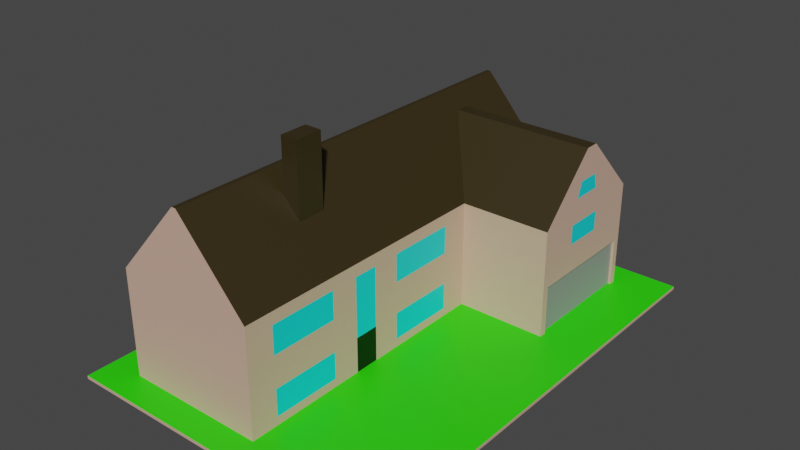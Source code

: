 # Source: houses2.blend  (saved by Blender 2.91.10; exported with 4.5.12 LTS)
import bpy
from mathutils import Matrix  # noqa: F401  (used for matrix-valued properties, if any)

bpy.ops.wm.read_factory_settings(use_empty=True)
scene = bpy.context.scene
scene.name = 'Scene'

# ---- collections
col_collection = bpy.data.collections.new('Collection'); scene.collection.children.link(col_collection)

# ---- materials (node trees are filled in below, after node groups)
mat_material = bpy.data.materials.new('Material')
mat_material.use_transparent_shadow = False
mat_material_002 = bpy.data.materials.new('Material.002')
mat_material_002.use_transparent_shadow = False
mat_material_003 = bpy.data.materials.new('Material.003')
mat_material_003.use_transparent_shadow = False
mat_material_004 = bpy.data.materials.new('Material.004')
mat_material_004.use_transparent_shadow = False
mat_material_005 = bpy.data.materials.new('Material.005')
mat_material_005.use_transparent_shadow = False
mat_material_006 = bpy.data.materials.new('Material.006')
mat_material_006.use_transparent_shadow = False

# ---- material node trees
mat_material.use_nodes = True; mat_material.node_tree.nodes.clear()
_N = mat_material.node_tree.nodes; _L = mat_material.node_tree.links
n0 = _N.new('ShaderNodeBsdfPrincipled'); n0.name = 'Principled BSDF'; n0.location = (10, 300)
n0.distribution = 'GGX'
n0.subsurface_method = 'BURLEY'
n0.inputs[0].default_value = (0.65, 0.4182, 0.3226, 1.0)
n0.inputs[3].default_value = 1.45
n0.inputs[27].default_value = (0.0, 0.0, 0.0, 1.0)
n0.inputs[28].default_value = 1.0
n1 = _N.new('ShaderNodeOutputMaterial'); n1.name = 'Material Output'; n1.location = (300, 300)
_L.new(n0.outputs[0], n1.inputs[0])
n1.is_active_output = True
mat_material_002.use_nodes = True; mat_material_002.node_tree.nodes.clear()
_N = mat_material_002.node_tree.nodes; _L = mat_material_002.node_tree.links
n0 = _N.new('ShaderNodeBsdfPrincipled'); n0.name = 'Principled BSDF'; n0.location = (10, 300)
n0.distribution = 'GGX'
n0.subsurface_method = 'BURLEY'
n0.inputs[0].default_value = (0.02405, 0.8, 0.0, 1.0)
n0.inputs[3].default_value = 1.45
n0.inputs[27].default_value = (0.0, 0.0, 0.0, 1.0)
n0.inputs[28].default_value = 1.0
n1 = _N.new('ShaderNodeOutputMaterial'); n1.name = 'Material Output'; n1.location = (300, 300)
_L.new(n0.outputs[0], n1.inputs[0])
n1.is_active_output = True
mat_material_003.use_nodes = True; mat_material_003.node_tree.nodes.clear()
_N = mat_material_003.node_tree.nodes; _L = mat_material_003.node_tree.links
n0 = _N.new('ShaderNodeBsdfPrincipled'); n0.name = 'Principled BSDF'; n0.location = (10, 300)
n0.distribution = 'GGX'
n0.subsurface_method = 'BURLEY'
n0.inputs[0].default_value = (0.2883, 0.2883, 0.2883, 1.0)
n0.inputs[3].default_value = 1.45
n0.inputs[27].default_value = (0.0, 0.0, 0.0, 1.0)
n0.inputs[28].default_value = 1.0
n1 = _N.new('ShaderNodeOutputMaterial'); n1.name = 'Material Output'; n1.location = (300, 300)
_L.new(n0.outputs[0], n1.inputs[0])
n1.is_active_output = True
mat_material_004.use_nodes = True; mat_material_004.node_tree.nodes.clear()
_N = mat_material_004.node_tree.nodes; _L = mat_material_004.node_tree.links
n0 = _N.new('ShaderNodeBsdfPrincipled'); n0.name = 'Principled BSDF'; n0.location = (10, 300)
n0.distribution = 'GGX'
n0.subsurface_method = 'BURLEY'
n0.inputs[0].default_value = (0.0, 0.0, 0.0, 1.0)
n0.inputs[3].default_value = 1.45
n0.inputs[27].default_value = (0.0, 0.0, 0.0, 1.0)
n0.inputs[28].default_value = 1.0
n1 = _N.new('ShaderNodeOutputMaterial'); n1.name = 'Material Output'; n1.location = (300, 300)
_L.new(n0.outputs[0], n1.inputs[0])
n1.is_active_output = True
mat_material_005.use_nodes = True; mat_material_005.node_tree.nodes.clear()
_N = mat_material_005.node_tree.nodes; _L = mat_material_005.node_tree.links
n0 = _N.new('ShaderNodeBsdfPrincipled'); n0.name = 'Principled BSDF'; n0.location = (10, 300)
n0.distribution = 'GGX'
n0.subsurface_method = 'BURLEY'
n0.inputs[0].default_value = (0.00618, 0.7326, 0.8, 1.0)
n0.inputs[3].default_value = 1.45
n0.inputs[27].default_value = (0.0, 0.0, 0.0, 1.0)
n0.inputs[28].default_value = 1.0
n1 = _N.new('ShaderNodeOutputMaterial'); n1.name = 'Material Output'; n1.location = (300, 300)
_L.new(n0.outputs[0], n1.inputs[0])
n1.is_active_output = True
mat_material_006.use_nodes = True; mat_material_006.node_tree.nodes.clear()
_N = mat_material_006.node_tree.nodes; _L = mat_material_006.node_tree.links
n0 = _N.new('ShaderNodeBsdfPrincipled'); n0.name = 'Principled BSDF'; n0.location = (10, 300)
n0.distribution = 'GGX'
n0.subsurface_method = 'BURLEY'
n0.inputs[0].default_value = (0.0331, 0.02292, 0.005116, 1.0)
n0.inputs[3].default_value = 1.45
n0.inputs[27].default_value = (0.0, 0.0, 0.0, 1.0)
n0.inputs[28].default_value = 1.0
n1 = _N.new('ShaderNodeOutputMaterial'); n1.name = 'Material Output'; n1.location = (300, 300)
_L.new(n0.outputs[0], n1.inputs[0])
n1.is_active_output = True

# ---- world
world_world = bpy.data.worlds.new('World'); scene.world = world_world
world_world.use_nodes = True; world_world.node_tree.nodes.clear()
_N = world_world.node_tree.nodes; _L = world_world.node_tree.links
n0 = _N.new('ShaderNodeOutputWorld'); n0.name = 'World Output'; n0.location = (300, 300)
n1 = _N.new('ShaderNodeBackground'); n1.name = 'Background'; n1.location = (10, 300)
n1.inputs[0].default_value = (0.05088, 0.05088, 0.05088, 1.0)
_L.new(n1.outputs[0], n0.inputs[0])
n0.is_active_output = True
world_world.color = (0.05088, 0.05088, 0.05088)
world_world.use_sun_shadow = False
world_world.sun_shadow_jitter_overblur = 0.0

# ---- meshes
me_cube = bpy.data.meshes.new('Cube')
me_cube.from_pydata([(-11.08, -17.85, -2.454), (-11.08, -17.85, -2.211), (-11.08, 17.85, -2.454), (-11.08, 17.85, -2.211), (13.4, -17.85, -2.454), (13.4, -17.85, -2.211), (13.4, 17.85, -2.454), (13.4, 17.85, -2.211), (-8.409, -17.85, -2.211), (-8.409, -17.85, -2.454), (-8.409, 17.85, -2.211), (-8.409, 17.85, -2.454), (-11.08, -15.62, -2.454), (-11.08, 15.62, -2.454), (-11.08, 15.62, -2.211), (-11.08, -15.62, -2.211), (13.4, 15.62, -2.454), (13.4, -15.62, -2.454), (13.4, -15.62, -2.211), (13.4, 15.62, -2.211), (-8.409, -15.62, -2.211), (-8.409, 15.62, -2.211), (-8.409, -15.62, -2.454), (-8.409, 15.62, -2.454), (2.493, 17.85, -2.211), (2.493, -17.85, -2.454), (2.493, -15.62, -2.454), (2.493, -17.85, -2.211), (2.493, 17.85, -2.454), (2.493, 15.62, -2.211), (2.493, -15.62, -2.211), (2.493, 15.62, -2.454), (2.493, 15.62, 6.043), (-8.409, 15.62, 6.043), (-8.409, -15.62, 6.043), (2.493, -15.62, 6.043), (9.461, 17.85, -2.211), (9.461, -17.85, -2.454), (9.461, -15.62, -2.211), (9.461, 15.62, -2.454), (9.461, -15.62, -2.454), (9.461, -17.85, -2.211), (9.461, 17.85, -2.454), (9.461, 15.62, -2.211), (-8.409, 5.498, -2.211), (-8.409, 5.498, -2.454), (-11.08, 5.498, -2.211), (13.4, 5.498, -2.211), (13.4, 5.498, -2.454), (-11.08, 5.498, -2.454), (2.493, 5.498, -2.211), (2.493, 5.498, -2.454), (-8.409, 5.498, 6.043), (2.493, 5.498, 6.043), (9.461, 5.498, -2.454), (9.461, 5.498, -2.211), (9.461, 15.62, 6.043), (2.493, 15.62, 6.043), (2.493, 5.498, 6.043), (9.461, 5.498, 6.043), (9.461, 11.08, 10.72), (-1.665, 11.08, 10.72), (-1.665, 10.04, 10.72), (9.461, 10.04, 10.72), (-2.794, 15.62, 11.99), (-3.122, 15.62, 11.99), (-3.122, 5.498, 11.99), (-3.122, -15.62, 11.99), (-2.794, -15.62, 11.99), (-2.794, 5.498, 11.99), (2.493, 15.62, 1.957), (2.493, -15.62, 1.957), (-8.409, 15.62, 1.957), (-8.409, -15.62, 1.957), (-8.409, 5.498, 1.957), (2.493, 5.498, 1.957), (2.493, -15.62, 0.4872), (2.493, 15.62, 0.4872), (-8.409, 15.62, 0.4872), (-8.409, -15.62, 0.4872), (-8.409, 5.498, 0.4872), (2.493, 5.498, 0.4872), (-11.08, -4.115, -2.211), (-11.08, -6.005, -2.211), (13.4, -6.005, -2.454), (13.4, -4.115, -2.454), (-8.409, -4.115, -2.211), (-8.409, -6.005, -2.211), (-8.409, -6.005, -2.454), (-8.409, -4.115, -2.454), (13.4, -6.005, -2.211), (13.4, -4.115, -2.211), (-11.08, -6.005, -2.454), (-11.08, -4.115, -2.454), (2.493, -6.005, -2.211), (2.493, -4.115, -2.211), (2.493, -4.115, -2.454), (2.493, -6.005, -2.454), (-8.409, -4.115, 6.043), (-8.409, -6.005, 6.043), (2.493, -6.005, 6.043), (2.493, -4.115, 6.043), (9.461, -4.115, -2.454), (9.461, -6.005, -2.454), (9.461, -4.115, -2.211), (9.461, -6.005, -2.211), (-3.122, -6.005, 11.99), (-3.122, -4.115, 11.99), (-2.794, -4.115, 11.99), (-2.794, -6.005, 11.99), (2.493, -4.115, 1.957), (2.493, -6.005, 1.957), (-8.409, -6.005, 1.957), (-8.409, -4.115, 1.957), (-8.409, -6.005, 0.4872), (-8.409, -4.115, 0.4872), (2.493, -4.115, 0.4872), (2.493, -6.005, 0.4872), (2.493, -15.62, -1.572), (2.493, 15.62, -1.572), (-8.409, 15.62, -1.572), (-8.409, -15.62, -1.572), (-8.409, 5.498, -1.572), (2.493, 5.498, -1.572), (2.493, -4.115, -1.572), (2.493, -6.005, -1.572), (-8.409, -6.005, -1.572), (-8.409, -4.115, -1.572), (-8.409, 15.62, 5.103), (2.493, 15.62, 5.103), (2.493, -1.952, 2.943), (2.493, 3.336, 2.943), (-8.409, 3.336, 2.943), (-8.409, -1.952, 2.943), (2.493, -13.46, 2.943), (2.493, -8.161, 2.943), (-8.409, -8.161, 2.943), (-8.409, -13.46, 2.943), (-8.409, -4.115, 2.943), (-8.409, -6.005, 2.943), (2.493, -6.005, 2.943), (2.493, -4.115, 2.943), (2.493, -15.62, 2.943), (2.493, 5.498, 2.943), (-8.409, 5.498, 2.943), (-8.409, -15.62, 2.943), (-8.409, 15.62, 2.943), (2.493, 15.62, 2.943), (-11.08, -8.161, -2.211), (-11.08, -13.46, -2.211), (-8.409, -8.161, -2.211), (-8.409, -13.46, -2.211), (-11.08, -13.46, -2.454), (-11.08, -8.161, -2.454), (13.4, -13.46, -2.454), (13.4, -8.161, -2.454), (9.461, -8.161, -2.454), (9.461, -13.46, -2.454), (13.4, -13.46, -2.211), (13.4, -8.161, -2.211), (-8.409, -8.161, 0.4872), (-8.409, -13.46, 0.4872), (-8.409, -13.46, -2.454), (-8.409, -8.161, -2.454), (2.493, -8.161, -2.454), (2.493, -13.46, -2.454), (9.461, -13.46, -2.211), (9.461, -8.161, -2.211), (2.493, -13.46, -2.211), (2.493, -8.161, -2.211), (2.493, -8.161, 0.4872), (2.493, -13.46, 0.4872), (-8.409, -8.161, 6.043), (-8.409, -13.46, 6.043), (-3.122, -13.46, 11.99), (-3.122, -8.161, 11.99), (-8.409, -8.161, 1.957), (-8.409, -13.46, 1.957), (2.493, -8.161, 1.957), (2.493, -13.46, 1.957), (2.493, -13.46, 6.043), (2.493, -8.161, 6.043), (-2.794, -8.161, 11.99), (-2.794, -13.46, 11.99), (2.493, -8.161, -1.572), (2.493, -13.46, -1.572), (-8.409, -13.46, -1.572), (-8.409, -8.161, -1.572), (-8.409, -1.952, -1.572), (-8.409, 3.336, -1.572), (2.493, -1.952, -1.572), (2.493, 3.336, -1.572), (2.493, 3.336, 1.957), (2.493, -1.952, 1.957), (-2.794, 3.336, 11.99), (-2.794, -1.952, 11.99), (2.493, -1.952, 6.043), (2.493, 3.336, 6.043), (-3.122, -1.952, 11.99), (-3.122, 3.336, 11.99), (-8.409, -1.952, 6.043), (-8.409, 3.336, 6.043), (-8.409, 3.336, 1.957), (-8.409, -1.952, 1.957), (2.493, -1.952, 0.4872), (2.493, 3.336, 0.4872), (2.493, 3.336, -2.211), (2.493, -1.952, -2.211), (9.461, 3.336, -2.211), (9.461, -1.952, -2.211), (-8.409, -1.952, -2.454), (-8.409, 3.336, -2.454), (2.493, 3.336, -2.454), (2.493, -1.952, -2.454), (-8.409, 3.336, 0.4872), (-8.409, -1.952, 0.4872), (9.461, 3.336, -2.454), (9.461, -1.952, -2.454), (13.4, 3.336, -2.454), (13.4, -1.952, -2.454), (13.4, -1.952, -2.211), (13.4, 3.336, -2.211), (-8.409, 3.336, -2.211), (-8.409, -1.952, -2.211), (-11.08, 3.336, -2.454), (-11.08, -1.952, -2.454), (-11.08, -1.952, -2.211), (-11.08, 3.336, -2.211), (-8.409, -15.62, 5.103), (-8.409, 5.498, 5.103), (2.493, 5.498, 5.103), (2.493, -4.115, 5.103), (-8.409, -6.005, 5.103), (2.493, -6.005, 5.103), (-8.409, -4.115, 5.103), (-8.409, 3.336, 5.103), (2.493, -1.952, 5.103), (2.493, -13.46, 5.103), (-8.409, -8.161, 5.103), (2.493, -15.62, 5.103), (-8.409, -13.46, 5.103), (2.493, -8.161, 5.103), (-8.409, -1.952, 5.103), (2.493, 3.336, 5.103), (9.461, 15.62, 5.277), (9.461, 5.498, 5.277), (2.493, 5.498, 5.277), (2.493, 15.62, 5.277), (-8.409, 15.12, -2.211), (-8.409, 15.12, -2.454), (13.4, 15.12, -2.211), (-11.08, 15.12, -2.454), (2.493, 15.12, -2.211), (2.493, 15.12, -2.454), (-8.409, 15.12, 6.043), (2.493, 15.12, 6.043), (9.461, 15.12, -2.454), (9.461, 15.12, -2.211), (-11.08, 15.12, -2.211), (13.4, 15.12, -2.454), (2.493, 15.12, 6.043), (9.461, 15.12, 6.043), (-1.665, 11.03, 10.72), (9.461, 11.03, 10.72), (-3.122, 15.12, 11.99), (-2.794, 15.12, 11.99), (-8.409, 15.12, 1.957), (2.493, 15.12, 1.957), (2.493, 15.12, 0.4872), (-8.409, 15.12, 0.4872), (-8.409, 15.12, 2.943), (2.493, 15.12, 2.943), (-8.409, 15.12, -1.572), (2.493, 15.12, -1.572), (-8.409, 15.12, 5.103), (2.493, 15.12, 5.103), (2.493, 15.12, 5.277), (9.461, 15.12, 5.277), (-11.08, 6.06, -2.211), (13.4, 6.06, -2.454), (2.493, 6.06, 1.957), (2.493, 6.06, 0.4872), (2.493, 6.06, 2.943), (2.493, 6.06, -1.572), (2.493, 6.06, 5.103), (9.461, 6.06, 5.277), (-8.409, 6.06, -2.211), (-8.409, 6.06, -2.454), (13.4, 6.06, -2.211), (-11.08, 6.06, -2.454), (2.493, 6.06, -2.211), (2.493, 6.06, -2.454), (-8.409, 6.06, 6.043), (2.493, 6.06, 6.043), (9.461, 6.06, -2.454), (9.461, 6.06, -2.211), (2.493, 6.06, 6.043), (9.461, 6.06, 6.043), (-1.665, 10.09, 10.72), (9.461, 10.09, 10.72), (-3.122, 6.06, 11.99), (-2.794, 6.06, 11.99), (-8.409, 6.06, 1.957), (-8.409, 6.06, 0.4872), (-8.409, 6.06, 2.943), (-8.409, 6.06, -1.572), (-8.409, 6.06, 5.103), (2.493, 6.06, 5.277), (-0.1756, 15.62, 9.046), (-0.1756, 5.498, 9.046), (-5.741, 5.498, 9.046), (-5.741, 15.62, 9.046), (-5.741, -15.62, 9.046), (-0.1756, -15.62, 9.046), (-0.1756, -4.115, 9.046), (-0.1756, -6.005, 9.046), (-5.741, -6.005, 9.046), (-5.741, -4.115, 9.046), (-5.741, -13.46, 9.046), (-5.741, -8.161, 9.046), (-0.1756, -8.161, 9.046), (-0.1756, -13.46, 9.046), (-0.1756, 3.336, 9.046), (-0.1756, -1.952, 9.046), (-5.741, -1.952, 9.046), (-5.741, 3.336, 9.046), (-0.1756, 15.12, 9.046), (-5.741, 15.12, 9.046), (-0.1756, 6.06, 9.046), (-5.741, 6.06, 9.046), (-1.485, 15.62, 10.52), (-4.431, 5.498, 10.52), (-4.431, -15.62, 10.52), (-1.485, -15.62, 10.52), (-1.485, -4.115, 10.52), (-4.431, -6.005, 10.52), (-4.431, -13.46, 10.52), (-1.485, -8.161, 10.52), (-1.485, 3.336, 10.52), (-4.431, -1.952, 10.52), (-1.485, 15.12, 10.52), (-4.431, 15.12, 10.52), (-1.485, 6.06, 10.52), (-4.431, 6.06, 10.52), (-1.485, 5.498, 10.52), (-4.431, 15.62, 10.52), (-1.485, -6.005, 10.52), (-4.431, -4.115, 10.52), (-4.431, -8.161, 10.52), (-1.485, -13.46, 10.52), (-1.485, -1.952, 10.52), (-4.431, 3.336, 10.52), (-1.485, -6.005, 14.59), (-0.1756, -6.005, 14.59), (-0.1756, -8.161, 14.59), (-1.485, -8.161, 14.59), (9.461, 5.498, 1.533), (2.493, 5.498, 1.533), (2.493, 15.62, 1.533), (9.461, 15.62, 1.533), (9.461, 15.12, 1.533), (2.493, 15.12, 1.533), (9.461, 6.06, 1.533), (2.493, 6.06, 1.533), (9.461, 15.62, 2.465), (9.461, 15.12, 2.465), (2.493, 15.12, 2.465), (9.461, 6.06, 2.465), (2.493, 6.06, 2.465), (9.461, 5.498, 2.465), (2.493, 5.498, 2.465), (2.493, 15.62, 2.465), (9.461, 15.62, 3.782), (9.461, 15.12, 3.782), (2.493, 15.12, 3.782), (9.461, 6.06, 3.782), (2.493, 6.06, 3.782), (9.461, 5.498, 3.782), (2.493, 5.498, 3.782), (2.493, 15.62, 3.782), (9.461, 7.767, 8.382), (0.4141, 7.767, 8.382), (0.4141, 13.35, 8.382), (9.461, 13.35, 8.382), (9.461, 13.07, 8.382), (0.4141, 13.07, 8.382), (9.461, 8.077, 8.382), (0.4141, 8.077, 8.382), (1.454, 6.633, 7.213), (1.454, 14.48, 7.213), (9.461, 6.633, 7.213), (9.461, 14.48, 7.213), (9.461, 14.1, 7.213), (1.454, 14.1, 7.213), (9.461, 7.068, 7.213), (1.454, 7.068, 7.213), (-8.409, 8.749, -2.211), (-8.409, 8.749, -2.454), (13.4, 8.749, -2.211), (-11.08, 8.749, -2.454), (2.493, 8.749, -2.211), (2.493, 8.749, -2.454), (-8.409, 8.749, 6.043), (2.493, 8.749, 6.043), (9.461, 8.749, -2.454), (9.461, 8.749, -2.211), (2.493, 8.749, 6.043), (9.461, 8.749, 6.043), (-1.665, 10.37, 10.72), (9.461, 10.37, 10.72), (-3.122, 8.749, 11.99), (-2.794, 8.749, 11.99), (-8.409, 8.749, 1.957), (-8.409, 8.749, 0.4872), (-8.409, 8.749, 2.943), (-8.409, 8.749, -1.572), (-8.409, 8.749, 5.103), (2.493, 8.749, 5.277), (-11.08, 8.749, -2.211), (13.4, 8.749, -2.454), (2.493, 8.749, 1.957), (2.493, 8.749, 0.4872), (2.493, 8.749, 2.943), (2.493, 8.749, -1.572), (2.493, 8.749, 5.103), (9.461, 8.749, 5.277), (-5.741, 8.749, 9.046), (-0.1756, 8.749, 9.046), (-4.431, 8.749, 10.52), (-1.485, 8.749, 10.52), (2.493, 8.749, 1.533), (9.461, 8.749, 1.533), (2.493, 8.749, 2.465), (9.461, 8.749, 2.465), (2.493, 8.749, 3.782), (9.461, 8.749, 3.782), (0.4141, 9.56, 8.382), (9.461, 9.56, 8.382), (9.461, 9.155, 7.213), (1.454, 9.155, 7.213), (-8.409, 11.83, -2.211), (-8.409, 11.83, -2.454), (13.4, 11.83, -2.211), (-11.08, 11.83, -2.454), (2.493, 11.83, -2.211), (2.493, 11.83, -2.454), (-8.409, 11.83, 6.043), (2.493, 11.83, 6.043), (9.461, 11.83, -2.454), (9.461, 11.83, -2.211), (2.493, 11.83, 6.043), (9.461, 11.83, 6.043), (-1.665, 10.69, 10.72), (9.461, 10.69, 10.72), (-3.122, 11.83, 11.99), (-2.794, 11.83, 11.99), (-8.409, 11.83, 1.957), (-8.409, 11.83, 0.4872), (-8.409, 11.83, 2.943), (-8.409, 11.83, -1.572), (-8.409, 11.83, 5.103), (2.493, 11.83, 5.277), (-5.741, 11.83, 9.046), (-4.431, 11.83, 10.52), (2.493, 11.83, 1.533), (2.493, 11.83, 2.465), (2.493, 11.83, 3.782), (0.4141, 11.26, 8.382), (1.454, 11.54, 7.213), (-11.08, 11.83, -2.211), (13.4, 11.83, -2.454), (2.493, 11.83, 1.957), (2.493, 11.83, 0.4872), (2.493, 11.83, 2.943), (2.493, 11.83, -1.572), (2.493, 11.83, 5.103), (9.461, 11.83, 5.277), (-0.1756, 11.83, 9.046), (-1.485, 11.83, 10.52), (9.461, 11.83, 1.533), (9.461, 11.83, 2.465), (9.461, 11.83, 3.782), (9.461, 11.26, 8.382), (9.461, 11.54, 7.213), (9.246, 11.83, -2.211), (9.246, 15.12, -2.211), (9.246, 15.12, 1.533), (9.246, 6.06, -2.211), (9.246, 6.06, 1.533), (9.246, 8.749, 1.533), (9.246, 8.749, -2.211), (9.246, 11.83, 1.533)], [], [(10, 3, 14, 21), (42, 36, 7, 6), (253, 249, 23, 31), (9, 8, 1, 0), (13, 14, 3, 2), (6, 7, 19, 16), (20, 15, 1, 8), (40, 17, 4, 37), (17, 18, 5, 4), (42, 6, 16, 39), (257, 250, 19, 43), (249, 251, 13, 23), (250, 259, 16, 19), (156, 164, 97, 103), (0, 1, 15, 12), (258, 248, 21, 14), (2, 11, 23, 13), (12, 22, 9, 0), (30, 20, 8, 27), (25, 27, 8, 9), (2, 3, 10, 11), (24, 10, 21, 29), (36, 24, 29, 43), (37, 41, 27, 25), (38, 30, 27, 41), (275, 129, 32, 255), (11, 28, 31, 23), (22, 26, 25, 9), (256, 253, 31, 39), (11, 10, 24, 28), (343, 331, 66, 300), (129, 128, 33, 32), (199, 194, 69, 66), (228, 239, 35, 34), (259, 256, 39, 16), (18, 38, 41, 5), (4, 5, 41, 37), (7, 36, 43, 19), (277, 244, 56, 261), (28, 42, 39, 31), (26, 40, 37, 25), (28, 24, 36, 42), (218, 216, 54, 48), (122, 189, 214, 80), (306, 229, 52, 292), (340, 330, 64, 265), (40, 26, 165, 157), (331, 351, 199, 66), (87, 150, 187, 126), (278, 289, 49, 46), (18, 17, 154, 158), (211, 224, 49, 45), (126, 187, 160, 114), (17, 40, 157, 154), (381, 380, 63, 62), (246, 245, 59, 58), (307, 246, 58, 296), (244, 247, 57, 56), (262, 263, 60, 61), (387, 381, 62, 298), (384, 383, 60, 263), (383, 382, 61, 60), (264, 265, 64, 65), (67, 68, 183, 174), (229, 235, 201, 52), (332, 333, 68, 67), (239, 237, 180, 35), (330, 345, 65, 64), (80, 214, 202, 74), (303, 80, 74, 302), (79, 76, 71, 73), (77, 78, 72, 70), (268, 77, 70, 267), (273, 119, 77, 268), (119, 120, 78, 77), (96, 89, 210, 213), (121, 118, 76, 79), (305, 122, 80, 303), (30, 168, 185, 118), (95, 104, 209, 207), (26, 22, 162, 165), (114, 160, 176, 112), (243, 230, 53, 197), (231, 236, 196, 101), (175, 182, 109, 106), (184, 125, 117, 170), (212, 211, 45, 51), (206, 50, 123, 191), (30, 38, 166, 168), (85, 102, 217, 219), (46, 49, 224, 227), (188, 127, 115, 215), (215, 115, 113, 203), (91, 85, 219, 220), (336, 332, 67, 174), (232, 238, 172, 99), (82, 86, 223, 226), (124, 116, 117, 125), (126, 114, 115, 127), (114, 112, 113, 115), (116, 110, 111, 117), (334, 108, 109, 346), (335, 106, 107, 347), (108, 107, 106, 109), (89, 96, 97, 88), (91, 104, 105, 90), (93, 89, 88, 92), (85, 91, 90, 84), (86, 82, 83, 87), (231, 101, 100, 233), (96, 102, 103, 97), (102, 85, 84, 103), (104, 95, 94, 105), (232, 99, 98, 234), (92, 83, 82, 93), (149, 152, 12, 15), (87, 126, 127, 86), (95, 124, 125, 94), (76, 171, 179, 71), (116, 204, 193, 110), (22, 12, 152, 162), (286, 44, 122, 305), (20, 30, 118, 121), (29, 21, 120, 119), (252, 29, 119, 273), (44, 222, 189, 122), (151, 20, 121, 186), (169, 94, 125, 184), (83, 92, 153, 148), (240, 228, 34, 173), (170, 117, 111, 178), (337, 346, 109, 182), (164, 163, 88, 97), (118, 185, 171, 76), (335, 348, 175, 106), (186, 121, 79, 161), (161, 79, 73, 177), (169, 167, 105, 94), (333, 349, 183, 68), (241, 233, 100, 181), (163, 153, 92, 88), (167, 159, 90, 105), (155, 156, 103, 84), (148, 150, 87, 83), (38, 18, 158, 166), (159, 155, 84, 90), (151, 186, 187, 150), (169, 184, 185, 168), (150, 148, 149, 151), (336, 174, 175, 348), (184, 170, 171, 185), (337, 182, 183, 349), (163, 164, 165, 162), (170, 178, 179, 171), (240, 173, 172, 238), (161, 177, 176, 160), (186, 161, 160, 187), (167, 169, 168, 166), (241, 181, 180, 237), (182, 175, 174, 183), (153, 163, 162, 152), (159, 167, 166, 158), (155, 159, 158, 154), (152, 149, 148, 153), (164, 156, 157, 165), (156, 155, 154, 157), (15, 20, 151, 149), (191, 123, 81, 205), (226, 225, 93, 82), (227, 222, 44, 46), (242, 234, 98, 200), (192, 131, 130, 193), (221, 218, 48, 47), (95, 207, 190, 124), (102, 96, 213, 217), (334, 350, 195, 108), (205, 81, 75, 192), (104, 91, 220, 209), (89, 93, 225, 210), (206, 208, 55, 50), (339, 347, 107, 198), (208, 221, 47, 55), (338, 344, 69, 194), (124, 190, 204, 116), (216, 212, 51, 54), (107, 108, 195, 198), (338, 194, 195, 350), (221, 208, 209, 220), (211, 212, 213, 210), (205, 192, 193, 204), (191, 205, 204, 190), (242, 200, 201, 235), (223, 188, 189, 222), (212, 216, 217, 213), (339, 198, 199, 351), (208, 206, 207, 209), (243, 197, 196, 236), (216, 218, 219, 217), (218, 221, 220, 219), (225, 226, 227, 224), (222, 227, 226, 223), (215, 203, 202, 214), (206, 191, 190, 207), (188, 215, 214, 189), (194, 199, 198, 195), (224, 211, 210, 225), (223, 86, 127, 188), (203, 133, 132, 202), (203, 113, 138, 133), (178, 135, 134, 179), (177, 137, 136, 176), (178, 111, 140, 135), (177, 73, 145, 137), (112, 139, 138, 113), (110, 141, 140, 111), (112, 176, 136, 139), (110, 193, 130, 141), (192, 75, 143, 131), (71, 179, 134, 142), (74, 202, 132, 144), (302, 74, 144, 304), (73, 71, 142, 145), (70, 72, 146, 147), (267, 70, 147, 271), (131, 243, 236, 130), (133, 242, 235, 132), (133, 138, 234, 242), (135, 241, 237, 134), (137, 240, 238, 136), (135, 140, 233, 241), (137, 145, 228, 240), (139, 232, 234, 138), (141, 231, 233, 140), (139, 136, 238, 232), (141, 130, 236, 231), (131, 143, 230, 243), (142, 134, 237, 239), (144, 132, 235, 229), (304, 144, 229, 306), (145, 142, 239, 228), (147, 146, 128, 129), (271, 147, 129, 275), (372, 379, 247, 244), (376, 378, 246, 307), (378, 377, 245, 246), (373, 372, 244, 277), (481, 373, 277, 476), (379, 374, 276, 247), (473, 271, 275, 475), (146, 270, 274, 128), (471, 267, 271, 473), (72, 266, 270, 146), (444, 252, 273, 474), (21, 248, 272, 120), (120, 272, 269, 78), (474, 273, 268, 472), (472, 268, 267, 471), (78, 269, 266, 72), (454, 455, 265, 264), (482, 384, 263, 453), (382, 385, 262, 61), (452, 453, 263, 262), (247, 276, 260, 57), (14, 13, 251, 258), (478, 340, 265, 455), (128, 274, 254, 33), (476, 277, 261, 451), (470, 448, 256, 259), (345, 341, 264, 65), (448, 445, 253, 256), (475, 275, 255, 447), (469, 440, 248, 258), (442, 470, 259, 250), (441, 443, 251, 249), (449, 442, 250, 257), (445, 441, 249, 253), (51, 45, 287, 291), (55, 47, 288, 295), (45, 49, 289, 287), (47, 48, 279, 288), (46, 44, 286, 278), (230, 284, 293, 53), (54, 51, 291, 294), (48, 54, 294, 279), (245, 285, 297, 59), (344, 342, 301, 69), (62, 63, 299, 298), (380, 386, 299, 63), (66, 69, 301, 300), (81, 281, 280, 75), (123, 283, 281, 81), (50, 290, 283, 123), (75, 280, 282, 143), (143, 282, 284, 230), (377, 375, 285, 245), (434, 376, 307, 417), (414, 304, 306, 416), (412, 302, 304, 414), (396, 286, 305, 415), (415, 305, 303, 413), (413, 303, 302, 412), (436, 387, 298, 408), (417, 307, 296, 406), (418, 399, 289, 278), (416, 306, 292, 402), (428, 343, 300, 410), (402, 292, 329, 426), (53, 293, 328, 309), (33, 254, 327, 311), (447, 255, 326, 477), (200, 324, 325, 201), (197, 322, 323, 196), (197, 53, 309, 322), (200, 98, 317, 324), (101, 196, 323, 314), (181, 320, 321, 180), (173, 318, 319, 172), (35, 180, 321, 313), (99, 172, 319, 316), (181, 100, 315, 320), (99, 316, 317, 98), (101, 314, 315, 100), (173, 34, 312, 318), (32, 33, 311, 308), (34, 35, 313, 312), (52, 201, 325, 310), (255, 32, 308, 326), (292, 52, 310, 329), (426, 329, 343, 428), (309, 328, 342, 344), (311, 327, 341, 345), (477, 326, 340, 478), (324, 339, 351, 325), (322, 338, 350, 323), (322, 309, 344, 338), (324, 317, 347, 339), (314, 323, 350, 334), (320, 337, 349, 321), (318, 336, 348, 319), (313, 321, 349, 333), (316, 319, 348, 335), (320, 315, 353, 354), (316, 335, 347, 317), (314, 334, 346, 315), (318, 312, 332, 336), (308, 311, 345, 330), (312, 313, 333, 332), (310, 325, 351, 331), (326, 308, 330, 340), (329, 310, 331, 343), (354, 353, 352, 355), (346, 337, 355, 352), (315, 346, 352, 353), (337, 320, 354, 355), (400, 290, 363, 430), (55, 295, 362, 356), (29, 252, 361, 358), (449, 257, 485, 484), (257, 43, 359, 360), (50, 55, 356, 357), (290, 50, 357, 363), (43, 29, 358, 359), (430, 363, 368, 432), (356, 362, 367, 369), (358, 361, 366, 371), (479, 360, 365, 480), (360, 359, 364, 365), (357, 356, 369, 370), (363, 357, 370, 368), (359, 358, 371, 364), (432, 368, 376, 434), (369, 367, 375, 377), (371, 366, 374, 379), (480, 365, 373, 481), (365, 364, 372, 373), (370, 369, 377, 378), (368, 370, 378, 376), (364, 371, 379, 372), (439, 395, 387, 436), (390, 394, 386, 380), (389, 393, 385, 382), (483, 392, 384, 482), (391, 389, 382, 383), (392, 391, 383, 384), (395, 388, 381, 387), (388, 390, 380, 381), (58, 59, 390, 388), (296, 58, 388, 395), (261, 56, 391, 392), (56, 57, 389, 391), (451, 261, 392, 483), (57, 260, 393, 389), (59, 297, 394, 390), (406, 296, 395, 439), (450, 406, 439, 468), (297, 407, 438, 394), (394, 438, 437, 386), (468, 439, 436, 467), (367, 433, 435, 375), (465, 432, 434, 466), (362, 431, 433, 367), (464, 430, 432, 465), (257, 360, 486, 485), (444, 400, 430, 464), (328, 427, 429, 342), (462, 426, 428, 463), (293, 403, 427, 328), (446, 402, 426, 462), (463, 428, 410, 454), (460, 416, 402, 446), (469, 443, 399, 418), (461, 417, 406, 450), (467, 436, 408, 452), (457, 413, 412, 456), (459, 415, 413, 457), (440, 396, 415, 459), (456, 412, 414, 458), (458, 414, 416, 460), (466, 434, 417, 461), (291, 287, 397, 401), (295, 288, 398, 405), (287, 289, 399, 397), (288, 279, 419, 398), (278, 286, 396, 418), (284, 424, 403, 293), (294, 291, 401, 404), (279, 294, 404, 419), (285, 425, 407, 297), (342, 429, 411, 301), (298, 299, 409, 408), (386, 437, 409, 299), (300, 301, 411, 410), (281, 421, 420, 280), (283, 423, 421, 281), (290, 400, 423, 283), (280, 420, 422, 282), (282, 422, 424, 284), (375, 435, 425, 285), (374, 466, 461, 276), (270, 458, 460, 274), (266, 456, 458, 270), (248, 440, 459, 272), (272, 459, 457, 269), (269, 457, 456, 266), (385, 467, 452, 262), (276, 461, 450, 260), (258, 251, 443, 469), (274, 460, 446, 254), (341, 463, 454, 264), (254, 446, 462, 327), (327, 462, 463, 341), (252, 444, 464, 361), (361, 464, 465, 366), (366, 465, 466, 374), (393, 468, 467, 385), (260, 450, 468, 393), (407, 451, 483, 438), (438, 483, 482, 437), (433, 480, 481, 435), (431, 479, 480, 433), (362, 295, 487, 488), (427, 477, 478, 429), (403, 447, 477, 427), (401, 397, 441, 445), (405, 398, 442, 449), (397, 399, 443, 441), (398, 419, 470, 442), (418, 396, 440, 469), (424, 475, 447, 403), (404, 401, 445, 448), (419, 404, 448, 470), (425, 476, 451, 407), (429, 478, 455, 411), (408, 409, 453, 452), (437, 482, 453, 409), (410, 411, 455, 454), (421, 472, 471, 420), (423, 474, 472, 421), (400, 444, 474, 423), (420, 471, 473, 422), (422, 473, 475, 424), (435, 481, 476, 425), (484, 485, 486, 491), (487, 490, 489, 488), (490, 484, 491, 489), (431, 362, 488, 489), (360, 479, 491, 486), (479, 431, 489, 491), (405, 449, 484, 490), (295, 405, 490, 487)])
me_cube.polygons.foreach_set('material_index', [1, 0, 0, 0, 0, 0, 1, 0, 0, 0, 1, 0, 0, 0, 0, 1, 0, 0, 1, 0, 0, 1, 1, 0, 1, 0, 0, 0, 0, 0, 5, 0, 5, 0, 0, 1, 0, 1, 0, 0, 0, 0, 0, 0, 0, 5, 0, 5, 0, 0, 0, 0, 0, 0, 5, 0, 0, 0, 5, 0, 0, 5, 5, 5, 0, 0, 0, 0, 0, 0, 0, 0, 0, 0, 0, 0, 0, 0, 0, 1, 0, 0, 0, 0, 5, 0, 0, 0, 1, 0, 0, 0, 0, 0, 5, 0, 1, 3, 0, 0, 4, 5, 5, 5, 0, 1, 0, 0, 1, 0, 0, 0, 1, 0, 0, 0, 0, 3, 0, 0, 0, 0, 0, 0, 0, 0, 0, 0, 0, 0, 0, 5, 0, 0, 5, 0, 0, 1, 5, 0, 0, 1, 0, 1, 1, 0, 0, 0, 1, 5, 4, 5, 0, 0, 0, 0, 0, 1, 0, 5, 0, 1, 0, 0, 0, 0, 1, 0, 0, 1, 0, 0, 0, 0, 0, 5, 0, 1, 0, 1, 5, 1, 5, 0, 0, 5, 5, 1, 0, 0, 4, 0, 0, 0, 5, 1, 0, 0, 0, 0, 1, 0, 0, 0, 5, 0, 0, 0, 0, 0, 0, 0, 0, 0, 4, 0, 0, 0, 0, 0, 0, 0, 0, 0, 4, 0, 0, 4, 0, 0, 0, 0, 4, 0, 0, 0, 0, 0, 0, 0, 0, 0, 0, 0, 0, 0, 0, 0, 0, 0, 0, 0, 0, 0, 0, 0, 0, 0, 5, 0, 0, 5, 0, 0, 5, 0, 0, 0, 5, 0, 0, 1, 0, 0, 1, 0, 0, 1, 0, 0, 1, 0, 0, 0, 0, 5, 5, 0, 5, 0, 0, 0, 0, 0, 0, 0, 0, 0, 0, 0, 0, 0, 0, 0, 0, 5, 5, 5, 5, 5, 5, 5, 5, 5, 5, 5, 5, 5, 5, 5, 5, 5, 5, 0, 0, 5, 5, 5, 5, 5, 5, 5, 5, 5, 5, 5, 5, 5, 5, 5, 5, 5, 5, 5, 5, 0, 0, 5, 5, 5, 5, 5, 5, 5, 0, 0, 0, 1, 0, 0, 0, 0, 0, 0, 0, 0, 0, 0, 0, 0, 0, 0, 0, 0, 0, 0, 0, 0, 0, 0, 0, 0, 5, 0, 0, 5, 5, 0, 0, 5, 0, 0, 0, 0, 0, 0, 0, 0, 0, 0, 0, 0, 0, 0, 5, 5, 5, 5, 5, 0, 0, 0, 0, 0, 0, 0, 0, 0, 0, 0, 1, 0, 0, 1, 0, 0, 0, 0, 5, 5, 0, 5, 0, 0, 0, 0, 0, 0, 0, 0, 0, 0, 0, 0, 0, 0, 0, 0, 5, 5, 5, 0, 0, 0, 0, 0, 0, 4, 0, 0, 0, 5, 5, 0, 1, 0, 0, 1, 0, 0, 0, 0, 5, 5, 0, 5, 0, 0, 0, 0, 0, 4, 2, 2, 2, 0, 0, 0, 1, 1])
_uv = me_cube.uv_layers.new(name='UVMap')
_uv.uv.foreach_set('vector', [0.8477, 0.5, 0.875, 0.5, 0.875, 0.5156, 0.8477, 0.5156, 0.375, 0.4598, 0.625, 0.4598, 0.625, 0.5, 0.375, 0.5, 0.2636, 0.5191, 0.1523, 0.5191, 0.1523, 0.5156, 0.2636, 0.5156, 0.375, 0.9727, 0.625, 0.9727, 0.625, 1.0, 0.375, 1.0, 0.375, 0.2344, 0.625, 0.2344, 0.625, 0.25, 0.375, 0.25, 0.375, 0.5, 0.625, 0.5, 0.625, 0.5156, 0.375, 0.5156, 0.8477, 0.7344, 0.875, 0.7344, 0.875, 0.75, 0.8477, 0.75, 0.3348, 0.7344, 0.375, 0.7344, 0.375, 0.75, 0.3348, 0.75, 0.375, 0.7344, 0.625, 0.7344, 0.625, 0.75, 0.375, 0.75, 0.3348, 0.5, 0.375, 0.5, 0.375, 0.5156, 0.3348, 0.5156, 0.6652, 0.5191, 0.625, 0.5191, 0.625, 0.5156, 0.6652, 0.5156, 0.1523, 0.5191, 0.125, 0.5191, 0.125, 0.5156, 0.1523, 0.5156, 0.625, 0.5191, 0.375, 0.5191, 0.375, 0.5156, 0.625, 0.5156, 0.3348, 0.6822, 0.2636, 0.6822, 0.2636, 0.6671, 0.3348, 0.6671, 0.375, 0.0, 0.625, 0.0, 0.625, 0.01561, 0.375, 0.01561, 0.875, 0.5191, 0.8477, 0.5191, 0.8477, 0.5156, 0.875, 0.5156, 0.125, 0.5, 0.1523, 0.5, 0.1523, 0.5156, 0.125, 0.5156, 0.125, 0.7344, 0.1523, 0.7344, 0.1523, 0.75, 0.125, 0.75, 0.7364, 0.7344, 0.8477, 0.7344, 0.8477, 0.75, 0.7364, 0.75, 0.375, 0.8614, 0.625, 0.8614, 0.625, 0.9727, 0.375, 0.9727, 0.375, 0.25, 0.625, 0.25, 0.625, 0.2773, 0.375, 0.2773, 0.7364, 0.5, 0.8477, 0.5, 0.8477, 0.5156, 0.7364, 0.5156, 0.6652, 0.5, 0.7364, 0.5, 0.7364, 0.5156, 0.6652, 0.5156, 0.375, 0.7902, 0.625, 0.7902, 0.625, 0.8614, 0.375, 0.8614, 0.6652, 0.7344, 0.7364, 0.7344, 0.7364, 0.75, 0.6652, 0.75, 0.7364, 0.5191, 0.7364, 0.5156, 0.7364, 0.5156, 0.7364, 0.5191, 0.1523, 0.5, 0.2636, 0.5, 0.2636, 0.5156, 0.1523, 0.5156, 0.1523, 0.7344, 0.2636, 0.7344, 0.2636, 0.75, 0.1523, 0.75, 0.3348, 0.5191, 0.2636, 0.5191, 0.2636, 0.5156, 0.3348, 0.5156, 0.375, 0.2773, 0.625, 0.2773, 0.625, 0.3886, 0.375, 0.3886, 0.8477, 0.5826, 0.8477, 0.5865, 0.8477, 0.5865, 0.8477, 0.5826, 0.7364, 0.5156, 0.8477, 0.5156, 0.8477, 0.5156, 0.7364, 0.5156, 0.8477, 0.6016, 0.7364, 0.6016, 0.7364, 0.5865, 0.8477, 0.5865, 0.8477, 0.7344, 0.7364, 0.7344, 0.7364, 0.7344, 0.8477, 0.7344, 0.375, 0.5191, 0.3348, 0.5191, 0.3348, 0.5156, 0.375, 0.5156, 0.625, 0.7344, 0.6652, 0.7344, 0.6652, 0.75, 0.625, 0.75, 0.375, 0.75, 0.625, 0.75, 0.625, 0.7902, 0.375, 0.7902, 0.625, 0.5, 0.6652, 0.5, 0.6652, 0.5156, 0.625, 0.5156, 0.6652, 0.5191, 0.6652, 0.5156, 0.6652, 0.5156, 0.6652, 0.5191, 0.2636, 0.5, 0.3348, 0.5, 0.3348, 0.5156, 0.2636, 0.5156, 0.2636, 0.7344, 0.3348, 0.7344, 0.3348, 0.75, 0.2636, 0.75, 0.375, 0.3886, 0.625, 0.3886, 0.625, 0.4598, 0.375, 0.4598, 0.375, 0.6016, 0.3348, 0.6016, 0.3348, 0.5865, 0.375, 0.5865, 0.8477, 0.5865, 0.8477, 0.6016, 0.8477, 0.6016, 0.8477, 0.5865, 0.8477, 0.5826, 0.8477, 0.5865, 0.8477, 0.5865, 0.8477, 0.5826, 0.7364, 0.5191, 0.7364, 0.5156, 0.7364, 0.5156, 0.7364, 0.5191, 0.3348, 0.7344, 0.2636, 0.7344, 0.2636, 0.7193, 0.3348, 0.7193, 0.8477, 0.5865, 0.8477, 0.6016, 0.8477, 0.6016, 0.8477, 0.5865, 0.8477, 0.6671, 0.8477, 0.6822, 0.8477, 0.6822, 0.8477, 0.6671, 0.625, 0.1674, 0.375, 0.1674, 0.375, 0.1635, 0.625, 0.1635, 0.625, 0.7344, 0.375, 0.7344, 0.375, 0.7193, 0.625, 0.7193, 0.1523, 0.6016, 0.125, 0.6016, 0.125, 0.5865, 0.1523, 0.5865, 0.8477, 0.6671, 0.8477, 0.6822, 0.8477, 0.6822, 0.8477, 0.6671, 0.375, 0.7344, 0.3348, 0.7344, 0.3348, 0.7193, 0.375, 0.7193, 0.7364, 0.5865, 0.6652, 0.5865, 0.6652, 0.5865, 0.7364, 0.5865, 0.7364, 0.5865, 0.6652, 0.5865, 0.6652, 0.5865, 0.7364, 0.5865, 0.7364, 0.5826, 0.7364, 0.5865, 0.7364, 0.5865, 0.7364, 0.5826, 0.6652, 0.5156, 0.7364, 0.5156, 0.7364, 0.5156, 0.6652, 0.5156, 0.7364, 0.5191, 0.6652, 0.5191, 0.6652, 0.5156, 0.7364, 0.5156, 0.7364, 0.5826, 0.7364, 0.5865, 0.7364, 0.5865, 0.7364, 0.5826, 0.6652, 0.5191, 0.6652, 0.5156, 0.6652, 0.5156, 0.6652, 0.5191, 0.6652, 0.5156, 0.7364, 0.5156, 0.7364, 0.5156, 0.6652, 0.5156, 0.8477, 0.5191, 0.7364, 0.5191, 0.7364, 0.5156, 0.8477, 0.5156, 0.8477, 0.7344, 0.7364, 0.7344, 0.7364, 0.7193, 0.8477, 0.7193, 0.8477, 0.5865, 0.8477, 0.6016, 0.8477, 0.6016, 0.8477, 0.5865, 0.8477, 0.7344, 0.7364, 0.7344, 0.7364, 0.7344, 0.8477, 0.7344, 0.7364, 0.7344, 0.7364, 0.7193, 0.7364, 0.7193, 0.7364, 0.7344, 0.7364, 0.5156, 0.8477, 0.5156, 0.8477, 0.5156, 0.7364, 0.5156, 0.8477, 0.5865, 0.8477, 0.6016, 0.8477, 0.6016, 0.8477, 0.5865, 0.8477, 0.5826, 0.8477, 0.5865, 0.8477, 0.5865, 0.8477, 0.5826, 0.8477, 0.7344, 0.7364, 0.7344, 0.7364, 0.7344, 0.8477, 0.7344, 0.7364, 0.5156, 0.8477, 0.5156, 0.8477, 0.5156, 0.7364, 0.5156, 0.7364, 0.5191, 0.7364, 0.5156, 0.7364, 0.5156, 0.7364, 0.5191, 0.7364, 0.5191, 0.7364, 0.5156, 0.7364, 0.5156, 0.7364, 0.5191, 0.7364, 0.5156, 0.8477, 0.5156, 0.8477, 0.5156, 0.7364, 0.5156, 0.2636, 0.6538, 0.1523, 0.6538, 0.1523, 0.6387, 0.2636, 0.6387, 0.8477, 0.7344, 0.7364, 0.7344, 0.7364, 0.7344, 0.8477, 0.7344, 0.8477, 0.5826, 0.8477, 0.5865, 0.8477, 0.5865, 0.8477, 0.5826, 0.7364, 0.7344, 0.7364, 0.7193, 0.7364, 0.7193, 0.7364, 0.7344, 0.7364, 0.6538, 0.6652, 0.6538, 0.6652, 0.6387, 0.7364, 0.6387, 0.2636, 0.7344, 0.1523, 0.7344, 0.1523, 0.7193, 0.2636, 0.7193, 0.8477, 0.6671, 0.8477, 0.6822, 0.8477, 0.6822, 0.8477, 0.6671, 0.7364, 0.6016, 0.7364, 0.5865, 0.7364, 0.5865, 0.7364, 0.6016, 0.7364, 0.6538, 0.7364, 0.6387, 0.7364, 0.6387, 0.7364, 0.6538, 0.8477, 0.6822, 0.7364, 0.6822, 0.7364, 0.6671, 0.8477, 0.6671, 0.7364, 0.6822, 0.7364, 0.6671, 0.7364, 0.6671, 0.7364, 0.6822, 0.2636, 0.6016, 0.1523, 0.6016, 0.1523, 0.5865, 0.2636, 0.5865, 0.7364, 0.6016, 0.7364, 0.5865, 0.7364, 0.5865, 0.7364, 0.6016, 0.7364, 0.7344, 0.6652, 0.7344, 0.6652, 0.7193, 0.7364, 0.7193, 0.375, 0.6538, 0.3348, 0.6538, 0.3348, 0.6387, 0.375, 0.6387, 0.625, 0.1635, 0.375, 0.1635, 0.375, 0.1484, 0.625, 0.1484, 0.8477, 0.6387, 0.8477, 0.6538, 0.8477, 0.6538, 0.8477, 0.6387, 0.8477, 0.6387, 0.8477, 0.6538, 0.8477, 0.6538, 0.8477, 0.6387, 0.625, 0.6538, 0.375, 0.6538, 0.375, 0.6387, 0.625, 0.6387, 0.8477, 0.7193, 0.8477, 0.7344, 0.8477, 0.7344, 0.8477, 0.7193, 0.8477, 0.6671, 0.8477, 0.6822, 0.8477, 0.6822, 0.8477, 0.6671, 0.875, 0.6538, 0.8477, 0.6538, 0.8477, 0.6387, 0.875, 0.6387, 0.7364, 0.6538, 0.7364, 0.6538, 0.7364, 0.6671, 0.7364, 0.6671, 0.8477, 0.6671, 0.8477, 0.6671, 0.8477, 0.6538, 0.8477, 0.6538, 0.8477, 0.6671, 0.8477, 0.6671, 0.8477, 0.6538, 0.8477, 0.6538, 0.7364, 0.6538, 0.7364, 0.6538, 0.7364, 0.6671, 0.7364, 0.6671, 0.7364, 0.6538, 0.7364, 0.6538, 0.7364, 0.6671, 0.7364, 0.6671, 0.8477, 0.6671, 0.8477, 0.6671, 0.8477, 0.6538, 0.8477, 0.6538, 0.7364, 0.6538, 0.8477, 0.6538, 0.8477, 0.6671, 0.7364, 0.6671, 0.1523, 0.6538, 0.2636, 0.6538, 0.2636, 0.6671, 0.1523, 0.6671, 0.625, 0.6538, 0.6652, 0.6538, 0.6652, 0.6671, 0.625, 0.6671, 0.125, 0.6538, 0.1523, 0.6538, 0.1523, 0.6671, 0.125, 0.6671, 0.375, 0.6538, 0.625, 0.6538, 0.625, 0.6671, 0.375, 0.6671, 0.8477, 0.6538, 0.875, 0.6538, 0.875, 0.6671, 0.8477, 0.6671, 0.7364, 0.6538, 0.7364, 0.6538, 0.7364, 0.6671, 0.7364, 0.6671, 0.2636, 0.6538, 0.3348, 0.6538, 0.3348, 0.6671, 0.2636, 0.6671, 0.3348, 0.6538, 0.375, 0.6538, 0.375, 0.6671, 0.3348, 0.6671, 0.6652, 0.6538, 0.7364, 0.6538, 0.7364, 0.6671, 0.6652, 0.6671, 0.8477, 0.6671, 0.8477, 0.6671, 0.8477, 0.6538, 0.8477, 0.6538, 0.375, 0.08294, 0.625, 0.08294, 0.625, 0.09618, 0.375, 0.09618, 0.625, 0.03071, 0.375, 0.03071, 0.375, 0.01561, 0.625, 0.01561, 0.8477, 0.6671, 0.8477, 0.6671, 0.8477, 0.6538, 0.8477, 0.6538, 0.7364, 0.6538, 0.7364, 0.6538, 0.7364, 0.6671, 0.7364, 0.6671, 0.7364, 0.7344, 0.7364, 0.7193, 0.7364, 0.7193, 0.7364, 0.7344, 0.7364, 0.6538, 0.7364, 0.6387, 0.7364, 0.6387, 0.7364, 0.6538, 0.1523, 0.7344, 0.125, 0.7344, 0.125, 0.7193, 0.1523, 0.7193, 0.8477, 0.5826, 0.8477, 0.5865, 0.8477, 0.5865, 0.8477, 0.5826, 0.8477, 0.7344, 0.7364, 0.7344, 0.7364, 0.7344, 0.8477, 0.7344, 0.7364, 0.5156, 0.8477, 0.5156, 0.8477, 0.5156, 0.7364, 0.5156, 0.7364, 0.5191, 0.7364, 0.5156, 0.7364, 0.5156, 0.7364, 0.5191, 0.8477, 0.5865, 0.8477, 0.6016, 0.8477, 0.6016, 0.8477, 0.5865, 0.8477, 0.7193, 0.8477, 0.7344, 0.8477, 0.7344, 0.8477, 0.7193, 0.7364, 0.6822, 0.7364, 0.6671, 0.7364, 0.6671, 0.7364, 0.6822, 0.625, 0.08294, 0.375, 0.08294, 0.375, 0.06783, 0.625, 0.06783, 0.8477, 0.7193, 0.8477, 0.7344, 0.8477, 0.7344, 0.8477, 0.7193, 0.7364, 0.6822, 0.7364, 0.6671, 0.7364, 0.6671, 0.7364, 0.6822, 0.7364, 0.6822, 0.7364, 0.6671, 0.7364, 0.6671, 0.7364, 0.6822, 0.2636, 0.6822, 0.1523, 0.6822, 0.1523, 0.6671, 0.2636, 0.6671, 0.7364, 0.7344, 0.7364, 0.7193, 0.7364, 0.7193, 0.7364, 0.7344, 0.8477, 0.6671, 0.8477, 0.6822, 0.8477, 0.6822, 0.8477, 0.6671, 0.8477, 0.7193, 0.8477, 0.7344, 0.8477, 0.7344, 0.8477, 0.7193, 0.8477, 0.7193, 0.8477, 0.7344, 0.8477, 0.7344, 0.8477, 0.7193, 0.7364, 0.6822, 0.6652, 0.6822, 0.6652, 0.6671, 0.7364, 0.6671, 0.7364, 0.7344, 0.7364, 0.7193, 0.7364, 0.7193, 0.7364, 0.7344, 0.7364, 0.6822, 0.7364, 0.6671, 0.7364, 0.6671, 0.7364, 0.6822, 0.1523, 0.6822, 0.125, 0.6822, 0.125, 0.6671, 0.1523, 0.6671, 0.6652, 0.6822, 0.625, 0.6822, 0.625, 0.6671, 0.6652, 0.6671, 0.375, 0.6822, 0.3348, 0.6822, 0.3348, 0.6671, 0.375, 0.6671, 0.875, 0.6822, 0.8477, 0.6822, 0.8477, 0.6671, 0.875, 0.6671, 0.6652, 0.7344, 0.625, 0.7344, 0.625, 0.7193, 0.6652, 0.7193, 0.625, 0.6822, 0.375, 0.6822, 0.375, 0.6671, 0.625, 0.6671, 0.8477, 0.7193, 0.8477, 0.7193, 0.8477, 0.6822, 0.8477, 0.6822, 0.7364, 0.6822, 0.7364, 0.6822, 0.7364, 0.7193, 0.7364, 0.7193, 0.8477, 0.6822, 0.875, 0.6822, 0.875, 0.7193, 0.8477, 0.7193, 0.8477, 0.7193, 0.8477, 0.7193, 0.8477, 0.6822, 0.8477, 0.6822, 0.7364, 0.6822, 0.7364, 0.6822, 0.7364, 0.7193, 0.7364, 0.7193, 0.7364, 0.6822, 0.7364, 0.6822, 0.7364, 0.7193, 0.7364, 0.7193, 0.1523, 0.6822, 0.2636, 0.6822, 0.2636, 0.7193, 0.1523, 0.7193, 0.7364, 0.6822, 0.7364, 0.6822, 0.7364, 0.7193, 0.7364, 0.7193, 0.8477, 0.7193, 0.8477, 0.7193, 0.8477, 0.6822, 0.8477, 0.6822, 0.8477, 0.7193, 0.8477, 0.7193, 0.8477, 0.6822, 0.8477, 0.6822, 0.8477, 0.7193, 0.8477, 0.7193, 0.8477, 0.6822, 0.8477, 0.6822, 0.6652, 0.6822, 0.7364, 0.6822, 0.7364, 0.7193, 0.6652, 0.7193, 0.7364, 0.6822, 0.7364, 0.6822, 0.7364, 0.7193, 0.7364, 0.7193, 0.7364, 0.6822, 0.8477, 0.6822, 0.8477, 0.7193, 0.7364, 0.7193, 0.125, 0.6822, 0.1523, 0.6822, 0.1523, 0.7193, 0.125, 0.7193, 0.625, 0.6822, 0.6652, 0.6822, 0.6652, 0.7193, 0.625, 0.7193, 0.375, 0.6822, 0.625, 0.6822, 0.625, 0.7193, 0.375, 0.7193, 0.375, 0.03071, 0.625, 0.03071, 0.625, 0.06783, 0.375, 0.06783, 0.2636, 0.6822, 0.3348, 0.6822, 0.3348, 0.7193, 0.2636, 0.7193, 0.3348, 0.6822, 0.375, 0.6822, 0.375, 0.7193, 0.3348, 0.7193, 0.875, 0.7344, 0.8477, 0.7344, 0.8477, 0.7193, 0.875, 0.7193, 0.7364, 0.6016, 0.7364, 0.5865, 0.7364, 0.5865, 0.7364, 0.6016, 0.625, 0.1113, 0.375, 0.1113, 0.375, 0.09618, 0.625, 0.09618, 0.875, 0.6016, 0.8477, 0.6016, 0.8477, 0.5865, 0.875, 0.5865, 0.8477, 0.6387, 0.8477, 0.6538, 0.8477, 0.6538, 0.8477, 0.6387, 0.7364, 0.6016, 0.7364, 0.6016, 0.7364, 0.6387, 0.7364, 0.6387, 0.625, 0.6016, 0.375, 0.6016, 0.375, 0.5865, 0.625, 0.5865, 0.7364, 0.6538, 0.7364, 0.6387, 0.7364, 0.6387, 0.7364, 0.6538, 0.3348, 0.6538, 0.2636, 0.6538, 0.2636, 0.6387, 0.3348, 0.6387, 0.7364, 0.6538, 0.7364, 0.6387, 0.7364, 0.6387, 0.7364, 0.6538, 0.7364, 0.6016, 0.7364, 0.5865, 0.7364, 0.5865, 0.7364, 0.6016, 0.6652, 0.6538, 0.625, 0.6538, 0.625, 0.6387, 0.6652, 0.6387, 0.1523, 0.6538, 0.125, 0.6538, 0.125, 0.6387, 0.1523, 0.6387, 0.7364, 0.6016, 0.6652, 0.6016, 0.6652, 0.5865, 0.7364, 0.5865, 0.8477, 0.6387, 0.8477, 0.6538, 0.8477, 0.6538, 0.8477, 0.6387, 0.6652, 0.6016, 0.625, 0.6016, 0.625, 0.5865, 0.6652, 0.5865, 0.7364, 0.6016, 0.7364, 0.5865, 0.7364, 0.5865, 0.7364, 0.6016, 0.7364, 0.6538, 0.7364, 0.6387, 0.7364, 0.6387, 0.7364, 0.6538, 0.3348, 0.6016, 0.2636, 0.6016, 0.2636, 0.5865, 0.3348, 0.5865, 0.8477, 0.6538, 0.7364, 0.6538, 0.7364, 0.6387, 0.8477, 0.6387, 0.7364, 0.6016, 0.7364, 0.6016, 0.7364, 0.6387, 0.7364, 0.6387, 0.625, 0.6016, 0.6652, 0.6016, 0.6652, 0.6387, 0.625, 0.6387, 0.1523, 0.6016, 0.2636, 0.6016, 0.2636, 0.6387, 0.1523, 0.6387, 0.7364, 0.6016, 0.7364, 0.6016, 0.7364, 0.6387, 0.7364, 0.6387, 0.7364, 0.6016, 0.7364, 0.6016, 0.7364, 0.6387, 0.7364, 0.6387, 0.8477, 0.6387, 0.8477, 0.6387, 0.8477, 0.6016, 0.8477, 0.6016, 0.8477, 0.6387, 0.8477, 0.6387, 0.8477, 0.6016, 0.8477, 0.6016, 0.2636, 0.6016, 0.3348, 0.6016, 0.3348, 0.6387, 0.2636, 0.6387, 0.8477, 0.6387, 0.8477, 0.6387, 0.8477, 0.6016, 0.8477, 0.6016, 0.6652, 0.6016, 0.7364, 0.6016, 0.7364, 0.6387, 0.6652, 0.6387, 0.7364, 0.6016, 0.7364, 0.6016, 0.7364, 0.6387, 0.7364, 0.6387, 0.3348, 0.6016, 0.375, 0.6016, 0.375, 0.6387, 0.3348, 0.6387, 0.375, 0.6016, 0.625, 0.6016, 0.625, 0.6387, 0.375, 0.6387, 0.375, 0.1113, 0.625, 0.1113, 0.625, 0.1484, 0.375, 0.1484, 0.8477, 0.6016, 0.875, 0.6016, 0.875, 0.6387, 0.8477, 0.6387, 0.8477, 0.6387, 0.8477, 0.6387, 0.8477, 0.6016, 0.8477, 0.6016, 0.7364, 0.6016, 0.7364, 0.6016, 0.7364, 0.6387, 0.7364, 0.6387, 0.8477, 0.6387, 0.8477, 0.6387, 0.8477, 0.6016, 0.8477, 0.6016, 0.7364, 0.6016, 0.8477, 0.6016, 0.8477, 0.6387, 0.7364, 0.6387, 0.125, 0.6016, 0.1523, 0.6016, 0.1523, 0.6387, 0.125, 0.6387, 0.8477, 0.6387, 0.8477, 0.6538, 0.8477, 0.6538, 0.8477, 0.6387, 0.8477, 0.6387, 0.8477, 0.6387, 0.8477, 0.6016, 0.8477, 0.6016, 0.8477, 0.6387, 0.8477, 0.6538, 0.8477, 0.6538, 0.8477, 0.6387, 0.7364, 0.6822, 0.7364, 0.6822, 0.7364, 0.7193, 0.7364, 0.7193, 0.8477, 0.7193, 0.8477, 0.7193, 0.8477, 0.6822, 0.8477, 0.6822, 0.7364, 0.6822, 0.7364, 0.6671, 0.7364, 0.6671, 0.7364, 0.6822, 0.8477, 0.7193, 0.8477, 0.7344, 0.8477, 0.7344, 0.8477, 0.7193, 0.8477, 0.6671, 0.8477, 0.6671, 0.8477, 0.6538, 0.8477, 0.6538, 0.7364, 0.6538, 0.7364, 0.6538, 0.7364, 0.6671, 0.7364, 0.6671, 0.8477, 0.6671, 0.8477, 0.6822, 0.8477, 0.6822, 0.8477, 0.6671, 0.7364, 0.6538, 0.7364, 0.6387, 0.7364, 0.6387, 0.7364, 0.6538, 0.7364, 0.6016, 0.7364, 0.5865, 0.7364, 0.5865, 0.7364, 0.6016, 0.7364, 0.7344, 0.7364, 0.7193, 0.7364, 0.7193, 0.7364, 0.7344, 0.8477, 0.5865, 0.8477, 0.6016, 0.8477, 0.6016, 0.8477, 0.5865, 0.8477, 0.5826, 0.8477, 0.5865, 0.8477, 0.5865, 0.8477, 0.5826, 0.8477, 0.7344, 0.7364, 0.7344, 0.7364, 0.7344, 0.8477, 0.7344, 0.7364, 0.5156, 0.8477, 0.5156, 0.8477, 0.5156, 0.7364, 0.5156, 0.7364, 0.5191, 0.7364, 0.5156, 0.7364, 0.5156, 0.7364, 0.5191, 0.7364, 0.6016, 0.7364, 0.6016, 0.7364, 0.6387, 0.7364, 0.6387, 0.8477, 0.6387, 0.8477, 0.6387, 0.8477, 0.6016, 0.8477, 0.6016, 0.8477, 0.6387, 0.8477, 0.6538, 0.8477, 0.6538, 0.8477, 0.6387, 0.7364, 0.6822, 0.7364, 0.6822, 0.7364, 0.7193, 0.7364, 0.7193, 0.8477, 0.7193, 0.8477, 0.7193, 0.8477, 0.6822, 0.8477, 0.6822, 0.7364, 0.6822, 0.7364, 0.6671, 0.7364, 0.6671, 0.7364, 0.6822, 0.8477, 0.7193, 0.8477, 0.7344, 0.8477, 0.7344, 0.8477, 0.7193, 0.8477, 0.6671, 0.8477, 0.6671, 0.8477, 0.6538, 0.8477, 0.6538, 0.7364, 0.6538, 0.7364, 0.6538, 0.7364, 0.6671, 0.7364, 0.6671, 0.8477, 0.6671, 0.8477, 0.6822, 0.8477, 0.6822, 0.8477, 0.6671, 0.7364, 0.6538, 0.7364, 0.6387, 0.7364, 0.6387, 0.7364, 0.6538, 0.7364, 0.6016, 0.7364, 0.5865, 0.7364, 0.5865, 0.7364, 0.6016, 0.7364, 0.7344, 0.7364, 0.7193, 0.7364, 0.7193, 0.7364, 0.7344, 0.8477, 0.5865, 0.8477, 0.6016, 0.8477, 0.6016, 0.8477, 0.5865, 0.8477, 0.5826, 0.8477, 0.5865, 0.8477, 0.5865, 0.8477, 0.5826, 0.8477, 0.7344, 0.7364, 0.7344, 0.7364, 0.7344, 0.8477, 0.7344, 0.7364, 0.5156, 0.8477, 0.5156, 0.8477, 0.5156, 0.7364, 0.5156, 0.7364, 0.5191, 0.7364, 0.5156, 0.7364, 0.5156, 0.7364, 0.5191, 0.6652, 0.5156, 0.7364, 0.5156, 0.7364, 0.5156, 0.6652, 0.5156, 0.7364, 0.5826, 0.7364, 0.5865, 0.7364, 0.5865, 0.7364, 0.5826, 0.7364, 0.5865, 0.6652, 0.5865, 0.6652, 0.5865, 0.7364, 0.5865, 0.6652, 0.5191, 0.6652, 0.5156, 0.6652, 0.5156, 0.6652, 0.5191, 0.6652, 0.5422, 0.6652, 0.5191, 0.6652, 0.5191, 0.6652, 0.5422, 0.7364, 0.5156, 0.7364, 0.5191, 0.7364, 0.5191, 0.7364, 0.5156, 0.7364, 0.5422, 0.7364, 0.5191, 0.7364, 0.5191, 0.7364, 0.5422, 0.8477, 0.5156, 0.8477, 0.5191, 0.8477, 0.5191, 0.8477, 0.5156, 0.7364, 0.5422, 0.7364, 0.5191, 0.7364, 0.5191, 0.7364, 0.5422, 0.8477, 0.5156, 0.8477, 0.5191, 0.8477, 0.5191, 0.8477, 0.5156, 0.7364, 0.5422, 0.7364, 0.5191, 0.7364, 0.5191, 0.7364, 0.5422, 0.8477, 0.5156, 0.8477, 0.5191, 0.8477, 0.5191, 0.8477, 0.5156, 0.8477, 0.5156, 0.8477, 0.5191, 0.8477, 0.5191, 0.8477, 0.5156, 0.7364, 0.5422, 0.7364, 0.5191, 0.7364, 0.5191, 0.7364, 0.5422, 0.7364, 0.5422, 0.7364, 0.5191, 0.7364, 0.5191, 0.7364, 0.5422, 0.8477, 0.5156, 0.8477, 0.5191, 0.8477, 0.5191, 0.8477, 0.5156, 0.8477, 0.5422, 0.7364, 0.5422, 0.7364, 0.5191, 0.8477, 0.5191, 0.6652, 0.5422, 0.6652, 0.5191, 0.6652, 0.5191, 0.6652, 0.5422, 0.7364, 0.5156, 0.7364, 0.5191, 0.7364, 0.5191, 0.7364, 0.5156, 0.7364, 0.5422, 0.6652, 0.5422, 0.6652, 0.5191, 0.7364, 0.5191, 0.7364, 0.5156, 0.7364, 0.5191, 0.7364, 0.5191, 0.7364, 0.5156, 0.625, 0.2344, 0.375, 0.2344, 0.375, 0.2309, 0.625, 0.2309, 0.7364, 0.5422, 0.7364, 0.5191, 0.7364, 0.5191, 0.7364, 0.5422, 0.8477, 0.5156, 0.8477, 0.5191, 0.8477, 0.5191, 0.8477, 0.5156, 0.6652, 0.5422, 0.6652, 0.5191, 0.6652, 0.5191, 0.6652, 0.5422, 0.375, 0.5422, 0.3348, 0.5422, 0.3348, 0.5191, 0.375, 0.5191, 0.8477, 0.5156, 0.8477, 0.5191, 0.8477, 0.5191, 0.8477, 0.5156, 0.3348, 0.5422, 0.2636, 0.5422, 0.2636, 0.5191, 0.3348, 0.5191, 0.7364, 0.5422, 0.7364, 0.5191, 0.7364, 0.5191, 0.7364, 0.5422, 0.875, 0.5422, 0.8477, 0.5422, 0.8477, 0.5191, 0.875, 0.5191, 0.625, 0.5422, 0.375, 0.5422, 0.375, 0.5191, 0.625, 0.5191, 0.1523, 0.5422, 0.125, 0.5422, 0.125, 0.5191, 0.1523, 0.5191, 0.6652, 0.5422, 0.625, 0.5422, 0.625, 0.5191, 0.6652, 0.5191, 0.2636, 0.5422, 0.1523, 0.5422, 0.1523, 0.5191, 0.2636, 0.5191, 0.2636, 0.5865, 0.1523, 0.5865, 0.1523, 0.5826, 0.2636, 0.5826, 0.6652, 0.5865, 0.625, 0.5865, 0.625, 0.5826, 0.6652, 0.5826, 0.1523, 0.5865, 0.125, 0.5865, 0.125, 0.5826, 0.1523, 0.5826, 0.625, 0.5865, 0.375, 0.5865, 0.375, 0.5826, 0.625, 0.5826, 0.875, 0.5865, 0.8477, 0.5865, 0.8477, 0.5826, 0.875, 0.5826, 0.7364, 0.5865, 0.7364, 0.5826, 0.7364, 0.5826, 0.7364, 0.5865, 0.3348, 0.5865, 0.2636, 0.5865, 0.2636, 0.5826, 0.3348, 0.5826, 0.375, 0.5865, 0.3348, 0.5865, 0.3348, 0.5826, 0.375, 0.5826, 0.6652, 0.5865, 0.6652, 0.5826, 0.6652, 0.5826, 0.6652, 0.5865, 0.7364, 0.5865, 0.7364, 0.5826, 0.7364, 0.5826, 0.7364, 0.5865, 0.7364, 0.5865, 0.6652, 0.5865, 0.6652, 0.5826, 0.7364, 0.5826, 0.6652, 0.5865, 0.6652, 0.5826, 0.6652, 0.5826, 0.6652, 0.5865, 0.8477, 0.5865, 0.7364, 0.5865, 0.7364, 0.5826, 0.8477, 0.5826, 0.7364, 0.5865, 0.7364, 0.5826, 0.7364, 0.5826, 0.7364, 0.5865, 0.7364, 0.5865, 0.7364, 0.5826, 0.7364, 0.5826, 0.7364, 0.5865, 0.7364, 0.5865, 0.7364, 0.5826, 0.7364, 0.5826, 0.7364, 0.5865, 0.7364, 0.5865, 0.7364, 0.5826, 0.7364, 0.5826, 0.7364, 0.5865, 0.7364, 0.5865, 0.7364, 0.5826, 0.7364, 0.5826, 0.7364, 0.5865, 0.6652, 0.5865, 0.6652, 0.5826, 0.6652, 0.5826, 0.6652, 0.5865, 0.7364, 0.5637, 0.7364, 0.5826, 0.7364, 0.5826, 0.7364, 0.5637, 0.8477, 0.5637, 0.8477, 0.5826, 0.8477, 0.5826, 0.8477, 0.5637, 0.8477, 0.5637, 0.8477, 0.5826, 0.8477, 0.5826, 0.8477, 0.5637, 0.8477, 0.5637, 0.8477, 0.5826, 0.8477, 0.5826, 0.8477, 0.5637, 0.8477, 0.5637, 0.8477, 0.5826, 0.8477, 0.5826, 0.8477, 0.5637, 0.8477, 0.5637, 0.8477, 0.5826, 0.8477, 0.5826, 0.8477, 0.5637, 0.7364, 0.5637, 0.7364, 0.5826, 0.7364, 0.5826, 0.7364, 0.5637, 0.7364, 0.5637, 0.7364, 0.5826, 0.7364, 0.5826, 0.7364, 0.5637, 0.625, 0.1863, 0.375, 0.1863, 0.375, 0.1674, 0.625, 0.1674, 0.8477, 0.5637, 0.8477, 0.5826, 0.8477, 0.5826, 0.8477, 0.5637, 0.8477, 0.5637, 0.8477, 0.5826, 0.8477, 0.5826, 0.8477, 0.5637, 0.8477, 0.5637, 0.8477, 0.5826, 0.8477, 0.5826, 0.8477, 0.5637, 0.7364, 0.5865, 0.7364, 0.5826, 0.7364, 0.5826, 0.7364, 0.5865, 0.8477, 0.5156, 0.8477, 0.5191, 0.8477, 0.5191, 0.8477, 0.5156, 0.7364, 0.5422, 0.7364, 0.5191, 0.7364, 0.5191, 0.7364, 0.5422, 0.8477, 0.6387, 0.8477, 0.6387, 0.8477, 0.6016, 0.8477, 0.6016, 0.7364, 0.6016, 0.7364, 0.6016, 0.7364, 0.6387, 0.7364, 0.6387, 0.7364, 0.6016, 0.7364, 0.5865, 0.7364, 0.5865, 0.7364, 0.6016, 0.8477, 0.6387, 0.8477, 0.6538, 0.8477, 0.6538, 0.8477, 0.6387, 0.7364, 0.6538, 0.7364, 0.6387, 0.7364, 0.6387, 0.7364, 0.6538, 0.7364, 0.6822, 0.7364, 0.6822, 0.7364, 0.7193, 0.7364, 0.7193, 0.8477, 0.7193, 0.8477, 0.7193, 0.8477, 0.6822, 0.8477, 0.6822, 0.7364, 0.7344, 0.7364, 0.7193, 0.7364, 0.7193, 0.7364, 0.7344, 0.8477, 0.6671, 0.8477, 0.6822, 0.8477, 0.6822, 0.8477, 0.6671, 0.7364, 0.6822, 0.7364, 0.6671, 0.7364, 0.6671, 0.7364, 0.6822, 0.8477, 0.6671, 0.8477, 0.6671, 0.8477, 0.6538, 0.8477, 0.6538, 0.7364, 0.6538, 0.7364, 0.6538, 0.7364, 0.6671, 0.7364, 0.6671, 0.8477, 0.7193, 0.8477, 0.7344, 0.8477, 0.7344, 0.8477, 0.7193, 0.7364, 0.5156, 0.8477, 0.5156, 0.8477, 0.5156, 0.7364, 0.5156, 0.8477, 0.7344, 0.7364, 0.7344, 0.7364, 0.7344, 0.8477, 0.7344, 0.8477, 0.5865, 0.8477, 0.6016, 0.8477, 0.6016, 0.8477, 0.5865, 0.7364, 0.5191, 0.7364, 0.5156, 0.7364, 0.5156, 0.7364, 0.5191, 0.8477, 0.5826, 0.8477, 0.5865, 0.8477, 0.5865, 0.8477, 0.5826, 0.8477, 0.5637, 0.8477, 0.5826, 0.8477, 0.5826, 0.8477, 0.5637, 0.7364, 0.5865, 0.7364, 0.5826, 0.7364, 0.5826, 0.7364, 0.5865, 0.8477, 0.5156, 0.8477, 0.5191, 0.8477, 0.5191, 0.8477, 0.5156, 0.7364, 0.5422, 0.7364, 0.5191, 0.7364, 0.5191, 0.7364, 0.5422, 0.8477, 0.6387, 0.8477, 0.6387, 0.8477, 0.6016, 0.8477, 0.6016, 0.7364, 0.6016, 0.7364, 0.6016, 0.7364, 0.6387, 0.7364, 0.6387, 0.7364, 0.6016, 0.7364, 0.5865, 0.7364, 0.5865, 0.7364, 0.6016, 0.8477, 0.6387, 0.8477, 0.6538, 0.8477, 0.6538, 0.8477, 0.6387, 0.7364, 0.6538, 0.7364, 0.6387, 0.7364, 0.6387, 0.7364, 0.6538, 0.7364, 0.6822, 0.7364, 0.6822, 0.7364, 0.7193, 0.7364, 0.7193, 0.8477, 0.7193, 0.8477, 0.7193, 0.8477, 0.6822, 0.8477, 0.6822, 0.7364, 0.7344, 0.7364, 0.7193, 0.7364, 0.7193, 0.7364, 0.7344, 0.8477, 0.6671, 0.8477, 0.6822, 0.8477, 0.6822, 0.8477, 0.6671, 0.7364, 0.6822, 0.7364, 0.6671, 0.7364, 0.6671, 0.7364, 0.6822, 0.8477, 0.6671, 0.8477, 0.6671, 0.8477, 0.6538, 0.8477, 0.6538, 0.7364, 0.6538, 0.7364, 0.6538, 0.7364, 0.6671, 0.7364, 0.6671, 0.8477, 0.7193, 0.8477, 0.7344, 0.8477, 0.7344, 0.8477, 0.7193, 0.7364, 0.5156, 0.8477, 0.5156, 0.8477, 0.5156, 0.7364, 0.5156, 0.8477, 0.7344, 0.7364, 0.7344, 0.7364, 0.7344, 0.8477, 0.7344, 0.8477, 0.5865, 0.8477, 0.6016, 0.8477, 0.6016, 0.8477, 0.5865, 0.7364, 0.5191, 0.7364, 0.5156, 0.7364, 0.5156, 0.7364, 0.5191, 0.8477, 0.5826, 0.8477, 0.5865, 0.8477, 0.5865, 0.8477, 0.5826, 0.7364, 0.6822, 0.7364, 0.6671, 0.7364, 0.6671, 0.7364, 0.6822, 0.7364, 0.6671, 0.7364, 0.6822, 0.7364, 0.6822, 0.7364, 0.6671, 0.7364, 0.6671, 0.7364, 0.6671, 0.7364, 0.6671, 0.7364, 0.6671, 0.7364, 0.6822, 0.7364, 0.6822, 0.7364, 0.6822, 0.7364, 0.6822, 0.7364, 0.5637, 0.7364, 0.5826, 0.7364, 0.5826, 0.7364, 0.5637, 0.6652, 0.5865, 0.6652, 0.5826, 0.6652, 0.5826, 0.6652, 0.5865, 0.7364, 0.5156, 0.7364, 0.5191, 0.7364, 0.5191, 0.7364, 0.5156, 0.6652, 0.5422, 0.6652, 0.5191, 0.6652, 0.5191, 0.6652, 0.5422, 0.6652, 0.5191, 0.6652, 0.5156, 0.6652, 0.5156, 0.6652, 0.5191, 0.7364, 0.5865, 0.6652, 0.5865, 0.6652, 0.5865, 0.7364, 0.5865, 0.7364, 0.5826, 0.7364, 0.5865, 0.7364, 0.5865, 0.7364, 0.5826, 0.6652, 0.5156, 0.7364, 0.5156, 0.7364, 0.5156, 0.6652, 0.5156, 0.7364, 0.5637, 0.7364, 0.5826, 0.7364, 0.5826, 0.7364, 0.5637, 0.6652, 0.5865, 0.6652, 0.5826, 0.6652, 0.5826, 0.6652, 0.5865, 0.7364, 0.5156, 0.7364, 0.5191, 0.7364, 0.5191, 0.7364, 0.5156, 0.6652, 0.5422, 0.6652, 0.5191, 0.6652, 0.5191, 0.6652, 0.5422, 0.6652, 0.5191, 0.6652, 0.5156, 0.6652, 0.5156, 0.6652, 0.5191, 0.7364, 0.5865, 0.6652, 0.5865, 0.6652, 0.5865, 0.7364, 0.5865, 0.7364, 0.5826, 0.7364, 0.5865, 0.7364, 0.5865, 0.7364, 0.5826, 0.6652, 0.5156, 0.7364, 0.5156, 0.7364, 0.5156, 0.6652, 0.5156, 0.7364, 0.5637, 0.7364, 0.5826, 0.7364, 0.5826, 0.7364, 0.5637, 0.6652, 0.5865, 0.6652, 0.5826, 0.6652, 0.5826, 0.6652, 0.5865, 0.7364, 0.5156, 0.7364, 0.5191, 0.7364, 0.5191, 0.7364, 0.5156, 0.6652, 0.5422, 0.6652, 0.5191, 0.6652, 0.5191, 0.6652, 0.5422, 0.6652, 0.5191, 0.6652, 0.5156, 0.6652, 0.5156, 0.6652, 0.5191, 0.7364, 0.5865, 0.6652, 0.5865, 0.6652, 0.5865, 0.7364, 0.5865, 0.7364, 0.5826, 0.7364, 0.5865, 0.7364, 0.5865, 0.7364, 0.5826, 0.6652, 0.5156, 0.7364, 0.5156, 0.7364, 0.5156, 0.6652, 0.5156, 0.7364, 0.5637, 0.7364, 0.5826, 0.7364, 0.5826, 0.7364, 0.5637, 0.6652, 0.5865, 0.6652, 0.5826, 0.6652, 0.5826, 0.6652, 0.5865, 0.7364, 0.5156, 0.7364, 0.5191, 0.7364, 0.5191, 0.7364, 0.5156, 0.6652, 0.5422, 0.6652, 0.5191, 0.6652, 0.5191, 0.6652, 0.5422, 0.6652, 0.5156, 0.7364, 0.5156, 0.7364, 0.5156, 0.6652, 0.5156, 0.6652, 0.5191, 0.6652, 0.5156, 0.6652, 0.5156, 0.6652, 0.5191, 0.7364, 0.5826, 0.7364, 0.5865, 0.7364, 0.5865, 0.7364, 0.5826, 0.7364, 0.5865, 0.6652, 0.5865, 0.6652, 0.5865, 0.7364, 0.5865, 0.7364, 0.5865, 0.6652, 0.5865, 0.6652, 0.5865, 0.7364, 0.5865, 0.7364, 0.5826, 0.7364, 0.5865, 0.7364, 0.5865, 0.7364, 0.5826, 0.6652, 0.5191, 0.6652, 0.5156, 0.6652, 0.5156, 0.6652, 0.5191, 0.6652, 0.5156, 0.7364, 0.5156, 0.7364, 0.5156, 0.6652, 0.5156, 0.6652, 0.5422, 0.6652, 0.5191, 0.6652, 0.5191, 0.6652, 0.5422, 0.7364, 0.5156, 0.7364, 0.5191, 0.7364, 0.5191, 0.7364, 0.5156, 0.6652, 0.5865, 0.6652, 0.5826, 0.6652, 0.5826, 0.6652, 0.5865, 0.7364, 0.5637, 0.7364, 0.5826, 0.7364, 0.5826, 0.7364, 0.5637, 0.7364, 0.5422, 0.7364, 0.5637, 0.7364, 0.5637, 0.7364, 0.5422, 0.6652, 0.5826, 0.6652, 0.5637, 0.6652, 0.5637, 0.6652, 0.5826, 0.6652, 0.5826, 0.6652, 0.5637, 0.6652, 0.5637, 0.6652, 0.5826, 0.7364, 0.5422, 0.7364, 0.5637, 0.7364, 0.5637, 0.7364, 0.5422, 0.6652, 0.5826, 0.6652, 0.5637, 0.6652, 0.5637, 0.6652, 0.5826, 0.7364, 0.5422, 0.7364, 0.5637, 0.7364, 0.5637, 0.7364, 0.5422, 0.6652, 0.5826, 0.6652, 0.5637, 0.6652, 0.5637, 0.6652, 0.5826, 0.7364, 0.5422, 0.7364, 0.5637, 0.7364, 0.5637, 0.7364, 0.5422, 0.6652, 0.5191, 0.6652, 0.5191, 0.6652, 0.5191, 0.6652, 0.5191, 0.7364, 0.5422, 0.7364, 0.5637, 0.7364, 0.5637, 0.7364, 0.5422, 0.7364, 0.5826, 0.7364, 0.5637, 0.7364, 0.5637, 0.7364, 0.5826, 0.8477, 0.5422, 0.8477, 0.5637, 0.8477, 0.5637, 0.8477, 0.5422, 0.7364, 0.5826, 0.7364, 0.5637, 0.7364, 0.5637, 0.7364, 0.5826, 0.8477, 0.5422, 0.8477, 0.5637, 0.8477, 0.5637, 0.8477, 0.5422, 0.8477, 0.5422, 0.8477, 0.5637, 0.8477, 0.5637, 0.8477, 0.5422, 0.8477, 0.5422, 0.8477, 0.5637, 0.8477, 0.5637, 0.8477, 0.5422, 0.625, 0.2078, 0.375, 0.2078, 0.375, 0.1863, 0.625, 0.1863, 0.7364, 0.5422, 0.7364, 0.5637, 0.7364, 0.5637, 0.7364, 0.5422, 0.7364, 0.5422, 0.7364, 0.5637, 0.7364, 0.5637, 0.7364, 0.5422, 0.8477, 0.5422, 0.8477, 0.5637, 0.8477, 0.5637, 0.8477, 0.5422, 0.8477, 0.5422, 0.8477, 0.5637, 0.8477, 0.5637, 0.8477, 0.5422, 0.8477, 0.5422, 0.8477, 0.5637, 0.8477, 0.5637, 0.8477, 0.5422, 0.8477, 0.5422, 0.8477, 0.5637, 0.8477, 0.5637, 0.8477, 0.5422, 0.8477, 0.5422, 0.8477, 0.5637, 0.8477, 0.5637, 0.8477, 0.5422, 0.7364, 0.5422, 0.7364, 0.5637, 0.7364, 0.5637, 0.7364, 0.5422, 0.2636, 0.5826, 0.1523, 0.5826, 0.1523, 0.5637, 0.2636, 0.5637, 0.6652, 0.5826, 0.625, 0.5826, 0.625, 0.5637, 0.6652, 0.5637, 0.1523, 0.5826, 0.125, 0.5826, 0.125, 0.5637, 0.1523, 0.5637, 0.625, 0.5826, 0.375, 0.5826, 0.375, 0.5637, 0.625, 0.5637, 0.875, 0.5826, 0.8477, 0.5826, 0.8477, 0.5637, 0.875, 0.5637, 0.7364, 0.5826, 0.7364, 0.5637, 0.7364, 0.5637, 0.7364, 0.5826, 0.3348, 0.5826, 0.2636, 0.5826, 0.2636, 0.5637, 0.3348, 0.5637, 0.375, 0.5826, 0.3348, 0.5826, 0.3348, 0.5637, 0.375, 0.5637, 0.6652, 0.5826, 0.6652, 0.5637, 0.6652, 0.5637, 0.6652, 0.5826, 0.7364, 0.5826, 0.7364, 0.5637, 0.7364, 0.5637, 0.7364, 0.5826, 0.7364, 0.5826, 0.6652, 0.5826, 0.6652, 0.5637, 0.7364, 0.5637, 0.6652, 0.5826, 0.6652, 0.5637, 0.6652, 0.5637, 0.6652, 0.5826, 0.8477, 0.5826, 0.7364, 0.5826, 0.7364, 0.5637, 0.8477, 0.5637, 0.7364, 0.5826, 0.7364, 0.5637, 0.7364, 0.5637, 0.7364, 0.5826, 0.7364, 0.5826, 0.7364, 0.5637, 0.7364, 0.5637, 0.7364, 0.5826, 0.7364, 0.5826, 0.7364, 0.5637, 0.7364, 0.5637, 0.7364, 0.5826, 0.7364, 0.5826, 0.7364, 0.5637, 0.7364, 0.5637, 0.7364, 0.5826, 0.7364, 0.5826, 0.7364, 0.5637, 0.7364, 0.5637, 0.7364, 0.5826, 0.6652, 0.5826, 0.6652, 0.5637, 0.6652, 0.5637, 0.6652, 0.5826, 0.7364, 0.5191, 0.7364, 0.5422, 0.7364, 0.5422, 0.7364, 0.5191, 0.8477, 0.5191, 0.8477, 0.5422, 0.8477, 0.5422, 0.8477, 0.5191, 0.8477, 0.5191, 0.8477, 0.5422, 0.8477, 0.5422, 0.8477, 0.5191, 0.8477, 0.5191, 0.8477, 0.5422, 0.8477, 0.5422, 0.8477, 0.5191, 0.8477, 0.5191, 0.8477, 0.5422, 0.8477, 0.5422, 0.8477, 0.5191, 0.8477, 0.5191, 0.8477, 0.5422, 0.8477, 0.5422, 0.8477, 0.5191, 0.7364, 0.5191, 0.7364, 0.5422, 0.7364, 0.5422, 0.7364, 0.5191, 0.7364, 0.5191, 0.7364, 0.5422, 0.7364, 0.5422, 0.7364, 0.5191, 0.625, 0.2309, 0.375, 0.2309, 0.375, 0.2078, 0.625, 0.2078, 0.8477, 0.5191, 0.8477, 0.5422, 0.8477, 0.5422, 0.8477, 0.5191, 0.8477, 0.5191, 0.8477, 0.5422, 0.8477, 0.5422, 0.8477, 0.5191, 0.8477, 0.5191, 0.8477, 0.5422, 0.8477, 0.5422, 0.8477, 0.5191, 0.8477, 0.5191, 0.8477, 0.5422, 0.8477, 0.5422, 0.8477, 0.5191, 0.7364, 0.5191, 0.7364, 0.5422, 0.7364, 0.5422, 0.7364, 0.5191, 0.7364, 0.5191, 0.7364, 0.5422, 0.7364, 0.5422, 0.7364, 0.5191, 0.7364, 0.5191, 0.7364, 0.5422, 0.7364, 0.5422, 0.7364, 0.5191, 0.7364, 0.5191, 0.7364, 0.5422, 0.7364, 0.5422, 0.7364, 0.5191, 0.7364, 0.5191, 0.7364, 0.5422, 0.7364, 0.5422, 0.7364, 0.5191, 0.6652, 0.5637, 0.6652, 0.5422, 0.6652, 0.5422, 0.6652, 0.5637, 0.6652, 0.5637, 0.6652, 0.5422, 0.6652, 0.5422, 0.6652, 0.5637, 0.6652, 0.5637, 0.6652, 0.5422, 0.6652, 0.5422, 0.6652, 0.5637, 0.6652, 0.5637, 0.6652, 0.5422, 0.6652, 0.5422, 0.6652, 0.5637, 0.6652, 0.5826, 0.6652, 0.5826, 0.6652, 0.5826, 0.6652, 0.5826, 0.7364, 0.5637, 0.7364, 0.5422, 0.7364, 0.5422, 0.7364, 0.5637, 0.7364, 0.5637, 0.7364, 0.5422, 0.7364, 0.5422, 0.7364, 0.5637, 0.2636, 0.5637, 0.1523, 0.5637, 0.1523, 0.5422, 0.2636, 0.5422, 0.6652, 0.5637, 0.625, 0.5637, 0.625, 0.5422, 0.6652, 0.5422, 0.1523, 0.5637, 0.125, 0.5637, 0.125, 0.5422, 0.1523, 0.5422, 0.625, 0.5637, 0.375, 0.5637, 0.375, 0.5422, 0.625, 0.5422, 0.875, 0.5637, 0.8477, 0.5637, 0.8477, 0.5422, 0.875, 0.5422, 0.7364, 0.5637, 0.7364, 0.5422, 0.7364, 0.5422, 0.7364, 0.5637, 0.3348, 0.5637, 0.2636, 0.5637, 0.2636, 0.5422, 0.3348, 0.5422, 0.375, 0.5637, 0.3348, 0.5637, 0.3348, 0.5422, 0.375, 0.5422, 0.6652, 0.5637, 0.6652, 0.5422, 0.6652, 0.5422, 0.6652, 0.5637, 0.7364, 0.5637, 0.7364, 0.5422, 0.7364, 0.5422, 0.7364, 0.5637, 0.7364, 0.5637, 0.6652, 0.5637, 0.6652, 0.5422, 0.7364, 0.5422, 0.6652, 0.5637, 0.6652, 0.5422, 0.6652, 0.5422, 0.6652, 0.5637, 0.8477, 0.5637, 0.7364, 0.5637, 0.7364, 0.5422, 0.8477, 0.5422, 0.7364, 0.5637, 0.7364, 0.5422, 0.7364, 0.5422, 0.7364, 0.5637, 0.7364, 0.5637, 0.7364, 0.5422, 0.7364, 0.5422, 0.7364, 0.5637, 0.7364, 0.5637, 0.7364, 0.5422, 0.7364, 0.5422, 0.7364, 0.5637, 0.7364, 0.5637, 0.7364, 0.5422, 0.7364, 0.5422, 0.7364, 0.5637, 0.7364, 0.5637, 0.7364, 0.5422, 0.7364, 0.5422, 0.7364, 0.5637, 0.6652, 0.5637, 0.6652, 0.5422, 0.6652, 0.5422, 0.6652, 0.5637, 0.6652, 0.5422, 0.6652, 0.5191, 0.6652, 0.5191, 0.6652, 0.5422, 0.6652, 0.5826, 0.6652, 0.5637, 0.6652, 0.5637, 0.6652, 0.5826, 0.6652, 0.5637, 0.6652, 0.5422, 0.6652, 0.5422, 0.6652, 0.5637, 0.6652, 0.5637, 0.6652, 0.5826, 0.6652, 0.5826, 0.6652, 0.5637, 0.6652, 0.5191, 0.6652, 0.5422, 0.6652, 0.5422, 0.6652, 0.5191, 0.6652, 0.5422, 0.6652, 0.5637, 0.6652, 0.5637, 0.6652, 0.5422, 0.6652, 0.5637, 0.6652, 0.5422, 0.6652, 0.5422, 0.6652, 0.5637, 0.6652, 0.5826, 0.6652, 0.5637, 0.6652, 0.5637, 0.6652, 0.5826])
me_cube.materials.append(mat_material)
me_cube.materials.append(mat_material_002)
me_cube.materials.append(mat_material_003)
me_cube.materials.append(mat_material_004)
me_cube.materials.append(mat_material_005)
me_cube.materials.append(mat_material_006)
me_cube.use_remesh_fix_poles = True
me_cube.use_remesh_preserve_attributes = False
me_cube.use_mirror_vertex_groups = False
me_cube.update()

# ---- objects
ob_cube_001 = bpy.data.objects.new('Cube.001', me_cube)

# ---- transforms, parenting, visibility, modifiers, constraints
ob_cube_001.location = (0.0, 0.0, 2.506)
ob_cube_001.lineart.crease_threshold = 0.0

# ---- collection membership
col_collection.objects.link(ob_cube_001)

# ---- scene / render settings (as saved in the file)
scene.frame_start = 1; scene.frame_end = 250; scene.frame_set(1)
scene.render.engine = 'BLENDER_EEVEE_NEXT'
scene.cycles.use_denoising = False
scene.cycles.samples = 128
scene.cycles.sampling_pattern = 'TABULATED_SOBOL'
scene.cycles.use_adaptive_sampling = False
scene.cycles.use_light_tree = False
scene.view_settings.view_transform = 'Filmic'
bpy.context.view_layer.update()

# ---- added for rendering (the .blend has no active camera and no usable light): camera, sun
cam_auto = bpy.data.cameras.new('AutoCamera')
cam_auto.lens = 50.0
cam_auto.sensor_width = 36.0
cam_auto.clip_end = 1000.0
ob_auto_camera = bpy.data.objects.new('AutoCamera', cam_auto)
scene.collection.objects.link(ob_auto_camera)
ob_auto_camera.location = (44.1922, -51.6407, 42.9993)
ob_auto_camera.rotation_euler = (1.09748, -7.21219e-08, 0.694738)
scene.camera = ob_auto_camera
light_auto_sun = bpy.data.lights.new('AutoSun', 'SUN')
light_auto_sun.energy = 3.0
light_auto_sun.angle = 0.0523599
ob_auto_sun = bpy.data.objects.new('AutoSun', light_auto_sun)
scene.collection.objects.link(ob_auto_sun)
ob_auto_sun.rotation_euler = (0.872665, 0.174533, 0.523599)
bpy.context.view_layer.update()
